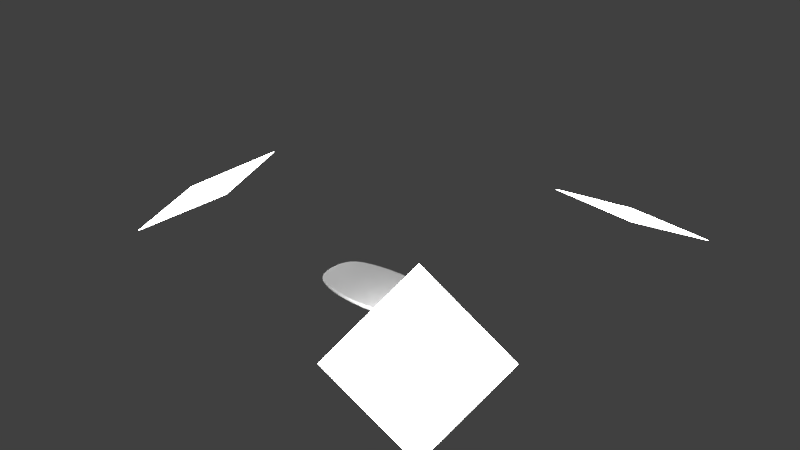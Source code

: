 # Source: UI_Base_Curvy.blend  (saved by Blender 2.77.0; exported with 4.5.12 LTS)
import bpy
from mathutils import Matrix  # noqa: F401  (used for matrix-valued properties, if any)

bpy.ops.wm.read_factory_settings(use_empty=True)
scene = bpy.context.scene
scene.name = 'Scene'

# ---- collections
col_collection_1 = bpy.data.collections.new('Collection 1'); scene.collection.children.link(col_collection_1)

# ---- materials (node trees are filled in below, after node groups)
mat_whiteplastic = bpy.data.materials.new('WhitePlastic')
mat_whiteplastic.alpha_threshold = 0.0
mat_whiteplastic.roughness = 0.5
mat_lamp = bpy.data.materials.new('Lamp')
mat_lamp.alpha_threshold = 0.0
mat_lamp.roughness = 0.5

# ---- material node trees
mat_whiteplastic.use_nodes = True; mat_whiteplastic.node_tree.nodes.clear()
_N = mat_whiteplastic.node_tree.nodes; _L = mat_whiteplastic.node_tree.links
n0 = _N.new('ShaderNodeOutputMaterial'); n0.name = 'Material Output'; n0.location = (300, 300)
n1 = _N.new('ShaderNodeBsdfDiffuse'); n1.name = 'Diffuse BSDF'; n1.location = (10, 300)
_L.new(n1.outputs[0], n0.inputs[0])
n0.is_active_output = True
mat_lamp.use_nodes = True; mat_lamp.node_tree.nodes.clear()
_N = mat_lamp.node_tree.nodes; _L = mat_lamp.node_tree.links
n0 = _N.new('ShaderNodeOutputMaterial'); n0.name = 'Material Output'; n0.location = (300, 300)
n1 = _N.new('ShaderNodeEmission'); n1.name = 'Emission'; n1.location = (10, 300)
n1.inputs[0].default_value = (0.8, 0.8, 0.8, 1.0)
n1.inputs[1].default_value = 20.0
_L.new(n1.outputs[0], n0.inputs[0])
n0.is_active_output = True

# ---- world
world_world = bpy.data.worlds.new('World'); scene.world = world_world
world_world.color = (0.05088, 0.05088, 0.05088)
world_world.use_sun_shadow = False
world_world.sun_shadow_jitter_overblur = 0.0
world_world.cycles.sampling_method = 'MANUAL'

# ---- meshes
me_sphere_001 = bpy.data.meshes.new('Sphere.001')
me_sphere_001.from_pydata([(-1.0, 0.0, -3.109e-08), (-0.9952, 0.0, -0.0187), (-0.9569, 0.0, -0.05539), (-0.9239, 0.0, -0.07302), (-0.8819, 0.0, -0.08995), (-0.8315, 0.0, -0.106), (-0.773, 0.0, -0.121), (-0.7071, 0.0, -0.1349), (-0.6344, 0.0, -0.1475), (-0.4714, 0.0, -0.1683), (-0.3827, 0.0, -0.1763), (-0.2903, 0.0, -0.1826), (-0.1951, 0.0, -0.1871), (-0.09802, 0.0, -0.1899), (-0.9952, 0.0863, -3.109e-08), (-0.9904, 0.08589, -0.0187), (-0.9761, 0.08467, -0.03723), (-0.9523, 0.08264, -0.05539), (-0.9194, 0.07983, -0.07302), (-0.8777, 0.07625, -0.08995), (-0.8275, 0.07194, -0.106), (-0.7693, 0.06693, -0.121), (-0.7037, 0.06128, -0.1349), (-0.6313, 0.05502, -0.1475), (-0.5529, 0.04822, -0.1587), (-0.4691, 0.04095, -0.1683), (-0.3808, 0.03326, -0.1763), (-0.2889, 0.02524, -0.1826), (-0.1942, 0.01697, -0.1871), (-0.09754, 0.00853, -0.1899), (-0.9808, 0.1678, -3.109e-08), (-0.9761, 0.1671, -0.0187), (-0.9619, 0.1648, -0.03723), (-0.9386, 0.161, -0.05539), (-0.9061, 0.1557, -0.07302), (-0.865, 0.149, -0.08995), (-0.8155, 0.1408, -0.106), (-0.7582, 0.1313, -0.121), (-0.6935, 0.1205, -0.1349), (-0.6222, 0.1084, -0.1475), (-0.5449, 0.09525, -0.1587), (-0.4623, 0.08105, -0.1683), (-0.3753, 0.06596, -0.1763), (-0.2847, 0.05014, -0.1826), (-0.1913, 0.03375, -0.1871), (-0.09613, 0.01697, -0.1899), (-0.9569, 0.2411, -3.109e-08), (-0.9523, 0.2401, -0.0187), (-0.9386, 0.237, -0.03723), (-0.9157, 0.232, -0.05539), (-0.8841, 0.2248, -0.07302), (-0.8439, 0.2156, -0.08995), (-0.7957, 0.2043, -0.106), (-0.7397, 0.191, -0.121), (-0.6767, 0.1759, -0.1349), (-0.6071, 0.1588, -0.1475), (-0.5316, 0.14, -0.1587), (-0.4511, 0.1195, -0.1683), (-0.3662, 0.09756, -0.1763), (-0.2778, 0.07434, -0.1826), (-0.1867, 0.05014, -0.1871), (-0.0938, 0.02524, -0.1899), (-0.9239, 0.3043, -3.109e-08), (-0.9194, 0.3031, -0.0187), (-0.9061, 0.2995, -0.03723), (-0.8841, 0.2937, -0.05539), (-0.8536, 0.2852, -0.07302), (-0.8148, 0.2744, -0.08995), (-0.7682, 0.2611, -0.106), (-0.7142, 0.2451, -0.121), (-0.6533, 0.2266, -0.1349), (-0.5861, 0.2054, -0.1475), (-0.5133, 0.1816, -0.1587), (-0.4355, 0.1557, -0.1683), (-0.3536, 0.1276, -0.1763), (-0.2682, 0.09754, -0.1826), (-0.1802, 0.06595, -0.1871), (-0.09056, 0.03326, -0.1899), (-0.8819, 0.3569, -3.109e-08), (-0.8777, 0.3557, -0.0187), (-0.865, 0.3519, -0.03723), (-0.8439, 0.3456, -0.05539), (-0.8148, 0.3366, -0.07302), (-0.7778, 0.3249, -0.08995), (-0.7333, 0.3101, -0.106), (-0.6817, 0.2924, -0.121), (-0.6236, 0.2716, -0.1349), (-0.5595, 0.2475, -0.1475), (-0.49, 0.22, -0.1587), (-0.4157, 0.1893, -0.1683), (-0.3375, 0.1556, -0.1763), (-0.256, 0.1194, -0.1826), (-0.1721, 0.08101, -0.1871), (-0.08644, 0.04094, -0.1899), (-0.8315, 0.3996, -3.109e-08), (-0.8275, 0.3983, -0.0187), (-0.8155, 0.3945, -0.03723), (-0.7957, 0.388, -0.05539), (-0.7682, 0.379, -0.07302), (-0.7333, 0.3668, -0.08995), (-0.6913, 0.3516, -0.106), (-0.6427, 0.333, -0.121), (-0.5879, 0.3105, -0.1349), (-0.5275, 0.2844, -0.1475), (-0.4619, 0.2544, -0.1587), (-0.392, 0.2201, -0.1683), (-0.3182, 0.1818, -0.1763), (-0.2414, 0.1398, -0.1826), (-0.1622, 0.09517, -0.1871), (-0.0815, 0.04821, -0.1899), (-0.773, 0.4338, -3.109e-08), (-0.7693, 0.4326, -0.0187), (-0.7582, 0.4288, -0.03723), (-0.7397, 0.4223, -0.05539), (-0.7142, 0.4135, -0.07302), (-0.6817, 0.4013, -0.08995), (-0.6427, 0.3861, -0.106), (-0.5975, 0.3668, -0.121), (-0.5466, 0.3441, -0.1349), (-0.4904, 0.3167, -0.1475), (-0.4295, 0.2842, -0.1587), (-0.3644, 0.2474, -0.1683), (-0.2958, 0.2055, -0.1763), (-0.2244, 0.1588, -0.1826), (-0.1508, 0.1083, -0.1871), (-0.07577, 0.055, -0.1899), (-0.7071, 0.4614, -3.109e-08), (-0.7037, 0.4602, -0.0187), (-0.6935, 0.4565, -0.03723), (-0.6767, 0.4501, -0.05539), (-0.6533, 0.4412, -0.07302), (-0.6236, 0.4294, -0.08995), (-0.5879, 0.414, -0.106), (-0.5466, 0.3954, -0.121), (-0.5, 0.372, -0.1349), (-0.4486, 0.344, -0.1475), (-0.3928, 0.3107, -0.1587), (-0.3333, 0.2713, -0.1683), (-0.2706, 0.2266, -0.1763), (-0.2053, 0.176, -0.1826), (-0.1379, 0.1203, -0.1871), (-0.06931, 0.06123, -0.1899), (-0.6344, 0.4841, -3.109e-08), (-0.6313, 0.4829, -0.0187), (-0.6222, 0.4791, -0.03723), (-0.6071, 0.4727, -0.05539), (-0.5861, 0.4637, -0.07302), (-0.5595, 0.4521, -0.08995), (-0.5275, 0.437, -0.106), (-0.4904, 0.4184, -0.121), (-0.4486, 0.3953, -0.1349), (-0.4025, 0.3671, -0.1475), (-0.3524, 0.3329, -0.1587), (-0.2991, 0.2925, -0.1683), (-0.2428, 0.2448, -0.1763), (-0.1842, 0.1912, -0.1826), (-0.1238, 0.1313, -0.1871), (-0.06218, 0.06686, -0.1899), (-0.5556, 0.5034, -3.109e-08), (-0.5529, 0.5021, -0.0187), (-0.5449, 0.4981, -0.03723), (-0.5316, 0.4915, -0.05539), (-0.5133, 0.4822, -0.07302), (-0.49, 0.4706, -0.08995), (-0.4619, 0.4557, -0.106), (-0.4295, 0.4368, -0.121), (-0.3928, 0.4143, -0.1349), (-0.3524, 0.3859, -0.1475), (-0.3087, 0.3516, -0.1587), (-0.2619, 0.31, -0.1683), (-0.2126, 0.261, -0.1763), (-0.1613, 0.2042, -0.1826), (-0.1084, 0.1408, -0.1871), (-0.05445, 0.07182, -0.1899), (-0.4714, 0.52, -3.109e-08), (-0.4691, 0.5186, -0.0187), (-0.4623, 0.5144, -0.03723), (-0.4511, 0.5074, -0.05539), (-0.4355, 0.4977, -0.07302), (-0.4157, 0.4855, -0.08995), (-0.392, 0.4706, -0.106), (-0.3644, 0.4521, -0.121), (-0.3333, 0.429, -0.1349), (-0.2991, 0.4014, -0.1475), (-0.2619, 0.3667, -0.1587), (-0.2222, 0.3247, -0.1683), (-0.1804, 0.2744, -0.1763), (-0.1368, 0.2154, -0.1826), (-0.09196, 0.149, -0.1871), (-0.0462, 0.07611, -0.1899), (-0.3827, 0.5344, -3.109e-08), (-0.3808, 0.5329, -0.0187), (-0.3753, 0.5282, -0.03723), (-0.3662, 0.5207, -0.05539), (-0.3536, 0.5105, -0.07302), (-0.3375, 0.4975, -0.08995), (-0.3182, 0.4824, -0.106), (-0.2958, 0.4639, -0.121), (-0.2706, 0.4412, -0.1349), (-0.2428, 0.413, -0.1475), (-0.2126, 0.3789, -0.1587), (-0.1804, 0.3366, -0.1683), (-0.1464, 0.2849, -0.1763), (-0.1111, 0.2248, -0.1826), (-0.07466, 0.1557, -0.1871), (-0.03751, 0.07973, -0.1899), (-0.2903, 0.5465, -3.109e-08), (-0.2889, 0.5447, -0.0187), (-0.2847, 0.5397, -0.03723), (-0.2778, 0.5316, -0.05539), (-0.2682, 0.5207, -0.07302), (-0.256, 0.5073, -0.08995), (-0.2414, 0.4912, -0.106), (-0.2244, 0.4727, -0.121), (-0.2053, 0.4502, -0.1349), (-0.1842, 0.4225, -0.1475), (-0.1613, 0.3879, -0.1587), (-0.1368, 0.3453, -0.1683), (-0.1111, 0.2936, -0.1763), (-0.08426, 0.2319, -0.1826), (-0.05663, 0.1608, -0.1871), (-0.02845, 0.08258, -0.1899), (-0.1951, 0.5556, -3.109e-08), (-0.1942, 0.5538, -0.0187), (-0.1913, 0.5483, -0.03723), (-0.1867, 0.5397, -0.05539), (-0.1802, 0.5282, -0.07302), (-0.1721, 0.5143, -0.08995), (-0.1622, 0.4979, -0.106), (-0.1508, 0.4788, -0.121), (-0.1379, 0.4562, -0.1349), (-0.1238, 0.4287, -0.1475), (-0.1084, 0.3945, -0.1587), (-0.09196, 0.3519, -0.1683), (-0.07466, 0.2995, -0.1763), (-0.05663, 0.2368, -0.1826), (-0.03806, 0.1646, -0.1871), (-0.01912, 0.08464, -0.1899), (-0.09802, 0.5614, -3.109e-08), (-0.09754, 0.5595, -0.0187), (-0.09613, 0.5538, -0.03723), (-0.0938, 0.5447, -0.05539), (-0.09056, 0.5329, -0.07302), (-0.08644, 0.5186, -0.08995), (-0.0815, 0.502, -0.106), (-0.07577, 0.4828, -0.121), (-0.06931, 0.46, -0.1349), (-0.06218, 0.4323, -0.1475), (-0.05445, 0.3979, -0.1587), (-0.0462, 0.3552, -0.1683), (-0.03751, 0.3029, -0.1763), (-0.02845, 0.24, -0.1826), (-0.01912, 0.167, -0.1871), (-0.009607, 0.08589, -0.1899), (6.968e-07, 0.5634, -3.109e-08), (7.415e-07, 0.5614, -0.0187), (6.819e-07, 0.5556, -0.03723), (7.638e-07, 0.5465, -0.05539), (5.999e-07, 0.5344, -0.07302), (7.117e-07, 0.52, -0.08995), (7.787e-07, 0.5034, -0.106), (7.787e-07, 0.4841, -0.121), (7.713e-07, 0.4614, -0.1349), (7.713e-07, 0.4338, -0.1475), (8.16e-07, 0.3996, -0.1587), (8.421e-07, 0.3569, -0.1683), (7.75e-07, 0.3043, -0.1763), (8.272e-07, 0.2411, -0.1826), (7.974e-07, 0.1678, -0.1871), (8.113e-07, 0.0863, -0.1899), (0.09802, 0.5614, -3.109e-08), (0.09755, 0.5595, -0.0187), (0.09613, 0.5538, -0.03723), (0.0938, 0.5447, -0.05539), (0.09056, 0.5329, -0.07302), (0.08644, 0.5186, -0.08995), (0.0815, 0.502, -0.106), (0.07577, 0.4828, -0.121), (0.06931, 0.46, -0.1349), (0.06218, 0.4323, -0.1475), (0.05446, 0.3979, -0.1587), (0.04621, 0.3552, -0.1683), (0.03751, 0.3029, -0.1763), (0.02845, 0.24, -0.1826), (0.01912, 0.167, -0.1871), (0.009608, 0.08589, -0.1899), (0.1951, 0.5556, -3.109e-08), (0.1942, 0.5538, -0.0187), (0.1913, 0.5483, -0.03723), (0.1867, 0.5397, -0.05539), (0.1802, 0.5282, -0.07302), (0.1721, 0.5143, -0.08995), (0.1622, 0.4979, -0.106), (0.1508, 0.4788, -0.121), (0.138, 0.4562, -0.1349), (0.1238, 0.4287, -0.1475), (0.1084, 0.3945, -0.1587), (0.09197, 0.3519, -0.1683), (0.07466, 0.2995, -0.1763), (0.05663, 0.2368, -0.1826), (0.03806, 0.1646, -0.1871), (0.01912, 0.08464, -0.1899), (0.2903, 0.5465, -3.109e-08), (0.2889, 0.5447, -0.0187), (0.2847, 0.5397, -0.03723), (0.2778, 0.5316, -0.05539), (0.2682, 0.5207, -0.07302), (0.256, 0.5073, -0.08995), (0.2414, 0.4912, -0.106), (0.2244, 0.4727, -0.121), (0.2053, 0.4502, -0.1349), (0.1842, 0.4225, -0.1475), (0.1613, 0.3879, -0.1587), (0.1368, 0.3453, -0.1683), (0.1111, 0.2936, -0.1763), (0.08427, 0.2319, -0.1826), (0.05663, 0.1608, -0.1871), (0.02845, 0.08258, -0.1899), (0.3827, 0.5344, -3.109e-08), (0.3808, 0.5329, -0.0187), (0.3753, 0.5282, -0.03723), (0.3662, 0.5207, -0.05539), (0.3536, 0.5105, -0.07302), (0.3375, 0.4975, -0.08995), (0.3182, 0.4824, -0.106), (0.2958, 0.4639, -0.121), (0.2706, 0.4412, -0.1349), (0.2428, 0.413, -0.1475), (0.2126, 0.3789, -0.1587), (0.1804, 0.3366, -0.1683), (0.1464, 0.2849, -0.1763), (0.1111, 0.2248, -0.1826), (0.07466, 0.1557, -0.1871), (0.03751, 0.07973, -0.1899), (0.4714, 0.52, -3.109e-08), (0.4691, 0.5186, -0.0187), (0.4623, 0.5144, -0.03723), (0.4511, 0.5074, -0.05539), (0.4355, 0.4977, -0.07302), (0.4157, 0.4855, -0.08995), (0.392, 0.4706, -0.106), (0.3644, 0.4521, -0.121), (0.3333, 0.429, -0.1349), (0.2991, 0.4014, -0.1475), (0.2619, 0.3667, -0.1587), (0.2222, 0.3247, -0.1683), (0.1804, 0.2744, -0.1763), (0.1368, 0.2154, -0.1826), (0.09197, 0.149, -0.1871), (0.04621, 0.07611, -0.1899), (0.5556, 0.5034, -3.109e-08), (0.5529, 0.5021, -0.0187), (0.5449, 0.4981, -0.03723), (0.5316, 0.4915, -0.05539), (0.5133, 0.4822, -0.07302), (0.49, 0.4706, -0.08995), (0.4619, 0.4557, -0.106), (0.4295, 0.4368, -0.121), (0.3928, 0.4143, -0.1349), (0.3525, 0.3859, -0.1475), (0.3087, 0.3516, -0.1587), (0.2619, 0.31, -0.1683), (0.2126, 0.261, -0.1763), (0.1613, 0.2042, -0.1826), (0.1084, 0.1408, -0.1871), (0.05446, 0.07182, -0.1899), (0.6344, 0.4841, -3.109e-08), (0.6313, 0.4829, -0.0187), (0.6222, 0.4791, -0.03723), (0.6071, 0.4727, -0.05539), (0.5861, 0.4637, -0.07302), (0.5595, 0.4521, -0.08995), (0.5275, 0.437, -0.106), (0.4904, 0.4184, -0.121), (0.4486, 0.3953, -0.1349), (0.4025, 0.3671, -0.1475), (0.3525, 0.3329, -0.1587), (0.2991, 0.2925, -0.1683), (0.2428, 0.2448, -0.1763), (0.1842, 0.1912, -0.1826), (0.1238, 0.1313, -0.1871), (0.06218, 0.06686, -0.1899), (0.7071, 0.4614, -3.109e-08), (0.7037, 0.4602, -0.0187), (0.6935, 0.4565, -0.03723), (0.6767, 0.4501, -0.05539), (0.6533, 0.4412, -0.07302), (0.6236, 0.4294, -0.08995), (0.5879, 0.414, -0.106), (0.5466, 0.3954, -0.121), (0.5, 0.372, -0.1349), (0.4486, 0.344, -0.1475), (0.3928, 0.3107, -0.1587), (0.3333, 0.2713, -0.1683), (0.2706, 0.2266, -0.1763), (0.2053, 0.176, -0.1826), (0.138, 0.1203, -0.1871), (0.06931, 0.06123, -0.1899), (0.773, 0.4338, -3.109e-08), (0.7693, 0.4326, -0.0187), (0.7582, 0.4288, -0.03723), (0.7397, 0.4223, -0.05539), (0.7142, 0.4135, -0.07302), (0.6817, 0.4013, -0.08995), (0.6427, 0.3861, -0.106), (0.5975, 0.3668, -0.121), (0.5466, 0.3441, -0.1349), (0.4904, 0.3167, -0.1475), (0.4295, 0.2842, -0.1587), (0.3644, 0.2474, -0.1683), (0.2958, 0.2055, -0.1763), (0.2244, 0.1588, -0.1826), (0.1508, 0.1083, -0.1871), (0.07577, 0.055, -0.1899), (0.8315, 0.3996, -3.109e-08), (0.8275, 0.3983, -0.0187), (0.8155, 0.3945, -0.03723), (0.7957, 0.388, -0.05539), (0.7682, 0.379, -0.07302), (0.7333, 0.3668, -0.08995), (0.6913, 0.3516, -0.106), (0.6427, 0.333, -0.121), (0.5879, 0.3105, -0.1349), (0.5275, 0.2844, -0.1475), (0.4619, 0.2544, -0.1587), (0.392, 0.2201, -0.1683), (0.3182, 0.1818, -0.1763), (0.2414, 0.1398, -0.1826), (0.1622, 0.09517, -0.1871), (0.0815, 0.04821, -0.1899), (0.8819, 0.3569, -3.109e-08), (0.8777, 0.3557, -0.0187), (0.865, 0.3519, -0.03723), (0.8439, 0.3456, -0.05539), (0.8148, 0.3366, -0.07302), (0.7778, 0.3249, -0.08995), (0.7333, 0.3101, -0.106), (0.6817, 0.2924, -0.121), (0.6236, 0.2716, -0.1349), (0.5595, 0.2475, -0.1475), (0.49, 0.22, -0.1587), (0.4157, 0.1893, -0.1683), (0.3375, 0.1556, -0.1763), (0.256, 0.1194, -0.1826), (0.1721, 0.08101, -0.1871), (0.08644, 0.04094, -0.1899), (0.9239, 0.3043, -3.109e-08), (0.9194, 0.3031, -0.0187), (0.9061, 0.2995, -0.03723), (0.8841, 0.2937, -0.05539), (0.8536, 0.2852, -0.07302), (0.8148, 0.2744, -0.08995), (0.7682, 0.2611, -0.106), (0.7142, 0.2451, -0.121), (0.6533, 0.2266, -0.1349), (0.5861, 0.2054, -0.1475), (0.5133, 0.1816, -0.1587), (0.4355, 0.1557, -0.1683), (0.3536, 0.1276, -0.1763), (0.2682, 0.09754, -0.1826), (0.1802, 0.06595, -0.1871), (0.09056, 0.03326, -0.1899), (0.9569, 0.2411, -3.109e-08), (0.9523, 0.2401, -0.0187), (0.9386, 0.237, -0.03723), (0.9157, 0.232, -0.05539), (0.8841, 0.2248, -0.07302), (0.8439, 0.2156, -0.08995), (0.7957, 0.2043, -0.106), (0.7397, 0.191, -0.121), (0.6767, 0.1759, -0.1349), (0.6071, 0.1588, -0.1475), (0.5316, 0.14, -0.1587), (0.4511, 0.1195, -0.1683), (0.3662, 0.09756, -0.1763), (0.2778, 0.07434, -0.1826), (0.1867, 0.05014, -0.1871), (0.0938, 0.02524, -0.1899), (0.9808, 0.1678, -3.109e-08), (0.9761, 0.1671, -0.0187), (0.9619, 0.1648, -0.03723), (0.9386, 0.161, -0.05539), (0.9061, 0.1557, -0.07302), (0.865, 0.149, -0.08995), (0.8155, 0.1408, -0.106), (0.7582, 0.1313, -0.121), (0.6935, 0.1205, -0.1349), (0.6222, 0.1084, -0.1475), (0.5449, 0.09525, -0.1587), (0.4623, 0.08105, -0.1683), (0.3753, 0.06596, -0.1763), (0.2847, 0.05014, -0.1826), (0.1913, 0.03375, -0.1871), (0.09613, 0.01697, -0.1899), (0.9952, 0.0863, -3.109e-08), (0.9904, 0.08589, -0.0187), (0.9761, 0.08467, -0.03723), (0.9523, 0.08264, -0.05539), (0.9194, 0.07983, -0.07302), (0.8777, 0.07625, -0.08995), (0.8275, 0.07194, -0.106), (0.7693, 0.06693, -0.121), (0.7037, 0.06128, -0.1349), (0.6313, 0.05502, -0.1475), (0.5529, 0.04822, -0.1587), (0.4691, 0.04095, -0.1683), (0.3808, 0.03326, -0.1763), (0.2889, 0.02524, -0.1826), (0.1942, 0.01697, -0.1871), (0.09755, 0.00853, -0.1899), (1.0, 1.693e-08, -3.109e-08), (0.9952, 6.324e-08, -0.0187), (0.9808, 2.154e-07, -0.03723), (0.9569, -6.245e-08, -0.05539), (0.9239, 1.625e-07, -0.07302), (0.8819, 6.324e-08, -0.08995), (0.8315, -3.599e-08, -0.106), (0.773, -2.937e-08, -0.121), (0.7071, 5.001e-08, -0.1349), (0.6344, 7.647e-08, -0.1475), (0.5556, 3.347e-08, -0.1587), (0.4714, 1.032e-08, -0.1683), (0.3827, 5.001e-08, -0.1763), (0.2903, 1.363e-08, -0.1826), (0.1951, 8.665e-09, -0.1871), (0.09802, -1.035e-08, -0.1899), (0.9952, -0.0863, -3.109e-08), (0.9904, -0.08589, -0.0187), (0.9761, -0.08467, -0.03723), (0.9523, -0.08264, -0.05539), (0.9194, -0.07983, -0.07302), (0.8777, -0.07625, -0.08995), (0.8275, -0.07194, -0.106), (0.7693, -0.06693, -0.121), (0.7037, -0.06128, -0.1349), (0.6313, -0.05502, -0.1475), (0.5529, -0.04822, -0.1587), (0.4691, -0.04095, -0.1683), (0.3808, -0.03326, -0.1763), (0.2889, -0.02524, -0.1826), (0.1942, -0.01697, -0.1871), (0.09755, -0.00853, -0.1899), (0.9808, -0.1678, -3.109e-08), (0.9761, -0.1671, -0.0187), (0.9619, -0.1648, -0.03723), (0.9386, -0.161, -0.05539), (0.9061, -0.1557, -0.07302), (0.865, -0.149, -0.08995), (0.8155, -0.1408, -0.106), (0.7582, -0.1313, -0.121), (0.6935, -0.1205, -0.1349), (0.6222, -0.1084, -0.1475), (0.5449, -0.09525, -0.1587), (0.4623, -0.08105, -0.1683), (0.3753, -0.06596, -0.1763), (0.2847, -0.05014, -0.1826), (0.1913, -0.03375, -0.1871), (0.09613, -0.01697, -0.1899), (0.9569, -0.2411, -3.109e-08), (0.9523, -0.2401, -0.0187), (0.9386, -0.237, -0.03723), (0.9157, -0.232, -0.05539), (0.8841, -0.2248, -0.07302), (0.8439, -0.2156, -0.08995), (0.7957, -0.2043, -0.106), (0.7397, -0.191, -0.121), (0.6767, -0.1759, -0.1349), (0.6071, -0.1588, -0.1475), (0.5316, -0.14, -0.1587), (0.4511, -0.1195, -0.1683), (0.3662, -0.09756, -0.1763), (0.2778, -0.07434, -0.1826), (0.1867, -0.05014, -0.1871), (0.0938, -0.02524, -0.1899), (0.9239, -0.3043, -3.109e-08), (0.9194, -0.3031, -0.0187), (0.9061, -0.2995, -0.03723), (0.8841, -0.2937, -0.05539), (0.8536, -0.2852, -0.07302), (0.8148, -0.2744, -0.08995), (0.7682, -0.2611, -0.106), (0.7142, -0.2451, -0.121), (0.6533, -0.2266, -0.1349), (0.5861, -0.2054, -0.1475), (0.5133, -0.1816, -0.1587), (0.4355, -0.1557, -0.1683), (0.3536, -0.1276, -0.1763), (0.2682, -0.09754, -0.1826), (0.1802, -0.06595, -0.1871), (0.09056, -0.03326, -0.1899), (0.8819, -0.3569, -3.109e-08), (0.8777, -0.3557, -0.0187), (0.865, -0.3519, -0.03723), (0.8439, -0.3456, -0.05539), (0.8148, -0.3365, -0.07302), (0.7778, -0.3249, -0.08995), (0.7333, -0.3101, -0.106), (0.6817, -0.2924, -0.121), (0.6236, -0.2716, -0.1349), (0.5595, -0.2475, -0.1475), (0.49, -0.22, -0.1587), (0.4157, -0.1893, -0.1683), (0.3375, -0.1556, -0.1763), (0.256, -0.1194, -0.1826), (0.1721, -0.08101, -0.1871), (0.08644, -0.04094, -0.1899), (0.8315, -0.3996, -3.109e-08), (0.8275, -0.3983, -0.0187), (0.8155, -0.3945, -0.03723), (0.7957, -0.388, -0.05539), (0.7682, -0.379, -0.07302), (0.7333, -0.3668, -0.08995), (0.6913, -0.3516, -0.106), (0.6427, -0.333, -0.121), (0.5879, -0.3105, -0.1349), (0.5275, -0.2844, -0.1475), (0.4619, -0.2544, -0.1587), (0.392, -0.2201, -0.1683), (0.3182, -0.1818, -0.1763), (0.2414, -0.1398, -0.1826), (0.1622, -0.09517, -0.1871), (0.0815, -0.04821, -0.1899), (0.773, -0.4338, -3.109e-08), (0.7693, -0.4326, -0.0187), (0.7582, -0.4288, -0.03723), (0.7397, -0.4223, -0.05539), (0.7142, -0.4135, -0.07302), (0.6817, -0.4013, -0.08995), (0.6427, -0.3861, -0.106), (0.5975, -0.3668, -0.121), (0.5466, -0.3441, -0.1349), (0.4904, -0.3167, -0.1475), (0.4295, -0.2842, -0.1587), (0.3644, -0.2474, -0.1683), (0.2958, -0.2055, -0.1763), (0.2244, -0.1588, -0.1826), (0.1508, -0.1083, -0.1871), (0.07577, -0.055, -0.1899), (0.7071, -0.4614, -3.109e-08), (0.7037, -0.4602, -0.0187), (0.6935, -0.4565, -0.03723), (0.6767, -0.4501, -0.05539), (0.6533, -0.4412, -0.07302), (0.6236, -0.4294, -0.08995), (0.5879, -0.414, -0.106), (0.5466, -0.3954, -0.121), (0.5, -0.372, -0.1349), (0.4486, -0.344, -0.1475), (0.3928, -0.3107, -0.1587), (0.3333, -0.2713, -0.1683), (0.2706, -0.2266, -0.1763), (0.2053, -0.176, -0.1826), (0.138, -0.1203, -0.1871), (0.06931, -0.06123, -0.1899), (0.6344, -0.4841, -3.109e-08), (0.6313, -0.4829, -0.0187), (0.6222, -0.4791, -0.03723), (0.6071, -0.4727, -0.05539), (0.5861, -0.4637, -0.07302), (0.5595, -0.4521, -0.08995), (0.5275, -0.437, -0.106), (0.4904, -0.4184, -0.121), (0.4486, -0.3953, -0.1349), (0.4025, -0.3671, -0.1475), (0.3525, -0.3329, -0.1587), (0.2991, -0.2925, -0.1683), (0.2428, -0.2448, -0.1763), (0.1842, -0.1912, -0.1826), (0.1238, -0.1313, -0.1871), (0.06218, -0.06686, -0.1899), (0.5556, -0.5034, -3.109e-08), (0.5529, -0.5021, -0.0187), (0.5449, -0.4981, -0.03723), (0.5316, -0.4915, -0.05539), (0.5133, -0.4822, -0.07302), (0.49, -0.4706, -0.08995), (0.4619, -0.4557, -0.106), (0.4295, -0.4368, -0.121), (0.3928, -0.4143, -0.1349), (0.3525, -0.3859, -0.1475), (0.3087, -0.3516, -0.1587), (0.2619, -0.31, -0.1683), (0.2126, -0.261, -0.1763), (0.1613, -0.2042, -0.1826), (0.1084, -0.1408, -0.1871), (0.05446, -0.07182, -0.1899), (0.4714, -0.52, -3.109e-08), (0.4691, -0.5186, -0.0187), (0.4623, -0.5144, -0.03723), (0.4511, -0.5074, -0.05539), (0.4355, -0.4977, -0.07302), (0.4157, -0.4855, -0.08995), (0.392, -0.4706, -0.106), (0.3644, -0.4521, -0.121), (0.3333, -0.429, -0.1349), (0.2991, -0.4014, -0.1475), (0.2619, -0.3667, -0.1587), (0.2222, -0.3247, -0.1683), (0.1804, -0.2744, -0.1763), (0.1368, -0.2154, -0.1826), (0.09197, -0.149, -0.1871), (0.04621, -0.07611, -0.1899), (0.3827, -0.5344, -3.109e-08), (0.3808, -0.5329, -0.0187), (0.3753, -0.5282, -0.03723), (0.3662, -0.5207, -0.05539), (0.3536, -0.5105, -0.07302), (0.3375, -0.4975, -0.08995), (0.3182, -0.4824, -0.106), (0.2958, -0.4639, -0.121), (0.2706, -0.4412, -0.1349), (0.2428, -0.413, -0.1475), (0.2126, -0.3789, -0.1587), (0.1804, -0.3366, -0.1683), (0.1464, -0.2849, -0.1763), (0.1111, -0.2248, -0.1826), (0.07466, -0.1557, -0.1871), (0.03751, -0.07973, -0.1899), (0.2903, -0.5465, -3.109e-08), (0.2889, -0.5447, -0.0187), (0.2847, -0.5397, -0.03723), (0.2778, -0.5316, -0.05539), (0.2682, -0.5207, -0.07302), (0.256, -0.5073, -0.08995), (0.2414, -0.4912, -0.106), (0.2244, -0.4727, -0.121), (0.2053, -0.4502, -0.1349), (0.1842, -0.4225, -0.1475), (0.1613, -0.3879, -0.1587), (0.1368, -0.3453, -0.1683), (0.1111, -0.2936, -0.1763), (0.08427, -0.2319, -0.1826), (0.05663, -0.1608, -0.1871), (0.02845, -0.08258, -0.1899), (0.1951, -0.5556, -3.109e-08), (0.1942, -0.5538, -0.0187), (0.1913, -0.5483, -0.03723), (0.1867, -0.5397, -0.05539), (0.1802, -0.5282, -0.07302), (0.1721, -0.5143, -0.08995), (0.1622, -0.4979, -0.106), (0.1508, -0.4788, -0.121), (0.138, -0.4562, -0.1349), (0.1238, -0.4287, -0.1475), (0.1084, -0.3945, -0.1587), (0.09197, -0.3519, -0.1683), (0.07466, -0.2995, -0.1763), (0.05663, -0.2368, -0.1826), (0.03806, -0.1646, -0.1871), (0.01912, -0.08464, -0.1899), (0.09802, -0.5614, -3.109e-08), (0.09755, -0.5595, -0.0187), (0.09613, -0.5538, -0.03723), (0.0938, -0.5447, -0.05539), (0.09056, -0.5329, -0.07302), (0.08644, -0.5186, -0.08995), (0.0815, -0.502, -0.106), (0.07577, -0.4828, -0.121), (0.06931, -0.46, -0.1349), (0.06218, -0.4323, -0.1475), (0.05446, -0.3979, -0.1587), (0.04621, -0.3552, -0.1683), (0.03751, -0.3029, -0.1763), (0.02845, -0.24, -0.1826), (0.01912, -0.167, -0.1871), (0.009608, -0.08589, -0.1899), (6.893e-07, -0.5634, -3.109e-08), (6.446e-07, -0.5614, -0.0187), (9.352e-07, -0.5556, -0.03723), (6.744e-07, -0.5465, -0.05539), (8.532e-07, -0.5344, -0.07302), (7.787e-07, -0.52, -0.08995), (6.893e-07, -0.5034, -0.106), (6.819e-07, -0.4841, -0.121), (8.458e-07, -0.4614, -0.1349), (8.048e-07, -0.4338, -0.1475), (8.234e-07, -0.3996, -0.1587), (8.123e-07, -0.3569, -0.1683), (8.57e-07, -0.3043, -0.1763), (7.75e-07, -0.2411, -0.1826), (7.992e-07, -0.1678, -0.1871), (8.141e-07, -0.0863, -0.1899), (-0.09802, -0.5614, -3.109e-08), (-0.09754, -0.5595, -0.0187), (-0.09613, -0.5538, -0.03723), (-0.0938, -0.5447, -0.05539), (-0.09056, -0.5329, -0.07302), (-0.08644, -0.5186, -0.08995), (-0.0815, -0.502, -0.106), (-0.07577, -0.4828, -0.121), (-0.06931, -0.46, -0.1349), (-0.06218, -0.4323, -0.1475), (-0.05445, -0.3979, -0.1587), (-0.0462, -0.3552, -0.1683), (-0.03751, -0.3029, -0.1763), (-0.02845, -0.24, -0.1826), (-0.01912, -0.167, -0.1871), (-0.009607, -0.08589, -0.1899), (-0.1951, -0.5556, -3.109e-08), (-0.1942, -0.5538, -0.0187), (-0.1913, -0.5483, -0.03723), (-0.1867, -0.5397, -0.05539), (-0.1802, -0.5282, -0.07302), (-0.1721, -0.5143, -0.08995), (-0.1622, -0.4979, -0.106), (-0.1508, -0.4788, -0.121), (-0.1379, -0.4562, -0.1349), (-0.1238, -0.4287, -0.1475), (-0.1084, -0.3945, -0.1587), (-0.09196, -0.3519, -0.1683), (-0.07466, -0.2995, -0.1763), (-0.05663, -0.2368, -0.1826), (-0.03806, -0.1646, -0.1871), (-0.01912, -0.08464, -0.1899), (-0.2903, -0.5465, -3.109e-08), (-0.2889, -0.5447, -0.0187), (-0.2847, -0.5397, -0.03723), (-0.2778, -0.5316, -0.05539), (-0.2682, -0.5207, -0.07302), (-0.256, -0.5073, -0.08995), (-0.2414, -0.4912, -0.106), (-0.2244, -0.4727, -0.121), (-0.2053, -0.4502, -0.1349), (-0.1842, -0.4225, -0.1475), (-0.1613, -0.3879, -0.1587), (-0.1368, -0.3453, -0.1683), (-0.1111, -0.2936, -0.1763), (-0.08426, -0.2319, -0.1826), (-0.05663, -0.1608, -0.1871), (-0.02845, -0.08258, -0.1899), (-0.3827, -0.5344, -3.109e-08), (-0.3808, -0.5329, -0.0187), (-0.3753, -0.5282, -0.03723), (-0.3662, -0.5207, -0.05539), (-0.3536, -0.5105, -0.07302), (-0.3375, -0.4975, -0.08995), (-0.3182, -0.4824, -0.106), (-0.2958, -0.4639, -0.121), (-0.2706, -0.4412, -0.1349), (-0.2428, -0.413, -0.1475), (-0.2126, -0.3789, -0.1587), (-0.1804, -0.3366, -0.1683), (-0.1464, -0.2849, -0.1763), (-0.1111, -0.2248, -0.1826), (-0.07466, -0.1557, -0.1871), (-0.03751, -0.07973, -0.1899), (-0.4714, -0.52, -3.109e-08), (-0.4691, -0.5186, -0.0187), (-0.4623, -0.5144, -0.03723), (-0.4511, -0.5074, -0.05539), (-0.4355, -0.4977, -0.07302), (-0.4157, -0.4855, -0.08995), (-0.392, -0.4706, -0.106), (-0.3644, -0.4521, -0.121), (-0.3333, -0.429, -0.1349), (-0.2991, -0.4014, -0.1475), (-0.2619, -0.3667, -0.1587), (-0.2222, -0.3247, -0.1683), (-0.1804, -0.2744, -0.1763), (-0.1368, -0.2154, -0.1826), (-0.09196, -0.149, -0.1871), (-0.0462, -0.07611, -0.1899), (-0.5556, -0.5034, -3.109e-08), (-0.5529, -0.5021, -0.0187), (-0.5449, -0.4981, -0.03723), (-0.5316, -0.4915, -0.05539), (-0.5133, -0.4822, -0.07302), (-0.49, -0.4706, -0.08995), (-0.4619, -0.4557, -0.106), (-0.4295, -0.4368, -0.121), (-0.3928, -0.4143, -0.1349), (-0.3524, -0.3859, -0.1475), (-0.3087, -0.3516, -0.1587), (-0.2619, -0.31, -0.1683), (-0.2126, -0.261, -0.1763), (-0.1613, -0.2042, -0.1826), (-0.1084, -0.1408, -0.1871), (-0.05445, -0.07182, -0.1899), (-0.6344, -0.4841, -3.109e-08), (-0.6313, -0.4829, -0.0187), (-0.6222, -0.4791, -0.03723), (-0.6071, -0.4727, -0.05539), (-0.5861, -0.4637, -0.07302), (-0.5595, -0.4521, -0.08995), (-0.5275, -0.437, -0.106), (-0.4904, -0.4184, -0.121), (-0.4486, -0.3953, -0.1349), (-0.4025, -0.3671, -0.1475), (-0.3524, -0.3329, -0.1587), (-0.2991, -0.2925, -0.1683), (-0.2428, -0.2448, -0.1763), (-0.1842, -0.1912, -0.1826), (-0.1238, -0.1313, -0.1871), (-0.06218, -0.06686, -0.1899), (-0.7071, -0.4614, -3.109e-08), (-0.7037, -0.4602, -0.0187), (-0.6935, -0.4565, -0.03723), (-0.6767, -0.4501, -0.05539), (-0.6533, -0.4412, -0.07302), (-0.6236, -0.4294, -0.08995), (-0.5879, -0.414, -0.106), (-0.5466, -0.3954, -0.121), (-0.5, -0.372, -0.1349), (-0.4486, -0.344, -0.1475), (-0.3928, -0.3107, -0.1587), (-0.3333, -0.2713, -0.1683), (-0.2706, -0.2266, -0.1763), (-0.2053, -0.176, -0.1826), (-0.1379, -0.1203, -0.1871), (-0.06931, -0.06123, -0.1899), (-0.773, -0.4338, -3.109e-08), (-0.7693, -0.4326, -0.0187), (-0.7582, -0.4288, -0.03723), (-0.7397, -0.4223, -0.05539), (-0.7142, -0.4135, -0.07302), (-0.6817, -0.4013, -0.08995), (-0.6427, -0.3861, -0.106), (-0.5975, -0.3668, -0.121), (-0.5466, -0.3441, -0.1349), (-0.4904, -0.3167, -0.1475), (-0.4295, -0.2842, -0.1587), (-0.3644, -0.2474, -0.1683), (-0.2958, -0.2055, -0.1763), (-0.2244, -0.1588, -0.1826), (-0.1508, -0.1083, -0.1871), (-0.07577, -0.055, -0.1899), (-0.8315, -0.3996, -3.109e-08), (-0.8275, -0.3983, -0.0187), (-0.8155, -0.3945, -0.03723), (-0.7957, -0.388, -0.05539), (-0.7682, -0.379, -0.07302), (-0.7333, -0.3668, -0.08995), (-0.6913, -0.3516, -0.106), (-0.6427, -0.333, -0.121), (-0.5879, -0.3105, -0.1349), (-0.5275, -0.2844, -0.1475), (-0.4619, -0.2544, -0.1587), (-0.392, -0.2201, -0.1683), (-0.3182, -0.1818, -0.1763), (-0.2414, -0.1398, -0.1826), (-0.1622, -0.09517, -0.1871), (-0.0815, -0.04821, -0.1899), (-0.8819, -0.3569, -3.109e-08), (-0.8777, -0.3557, -0.0187), (-0.865, -0.3519, -0.03723), (-0.8439, -0.3456, -0.05539), (-0.8148, -0.3366, -0.07302), (-0.7778, -0.3249, -0.08995), (-0.7333, -0.3101, -0.106), (-0.6817, -0.2924, -0.121), (-0.6236, -0.2716, -0.1349), (-0.5595, -0.2475, -0.1475), (-0.49, -0.22, -0.1587), (-0.4157, -0.1893, -0.1683), (-0.3375, -0.1556, -0.1763), (-0.256, -0.1194, -0.1826), (-0.1721, -0.08101, -0.1871), (-0.08644, -0.04094, -0.1899), (8.027e-07, 0.0, -0.1908), (-0.9239, -0.3043, -3.109e-08), (-0.9194, -0.3031, -0.0187), (-0.9061, -0.2995, -0.03723), (-0.8841, -0.2937, -0.05539), (-0.8536, -0.2852, -0.07302), (-0.8148, -0.2744, -0.08995), (-0.7682, -0.2611, -0.106), (-0.7142, -0.2451, -0.121), (-0.6533, -0.2266, -0.1349), (-0.5861, -0.2054, -0.1475), (-0.5133, -0.1816, -0.1587), (-0.4355, -0.1557, -0.1683), (-0.3536, -0.1276, -0.1763), (-0.2682, -0.09754, -0.1826), (-0.1802, -0.06595, -0.1871), (-0.09056, -0.03326, -0.1899), (-0.9569, -0.2411, -3.109e-08), (-0.9523, -0.2401, -0.0187), (-0.9386, -0.237, -0.03723), (-0.9157, -0.232, -0.05539), (-0.8841, -0.2248, -0.07302), (-0.8439, -0.2156, -0.08995), (-0.7957, -0.2043, -0.106), (-0.7397, -0.191, -0.121), (-0.6767, -0.1759, -0.1349), (-0.6071, -0.1588, -0.1475), (-0.5316, -0.14, -0.1587), (-0.4511, -0.1195, -0.1683), (-0.3662, -0.09756, -0.1763), (-0.2778, -0.07434, -0.1826), (-0.1867, -0.05014, -0.1871), (-0.0938, -0.02524, -0.1899), (-0.9808, -0.1678, -3.109e-08), (-0.9761, -0.1671, -0.0187), (-0.9619, -0.1648, -0.03723), (-0.9386, -0.161, -0.05539), (-0.9061, -0.1557, -0.07302), (-0.865, -0.149, -0.08995), (-0.8155, -0.1408, -0.106), (-0.7582, -0.1313, -0.121), (-0.6935, -0.1205, -0.1349), (-0.6222, -0.1084, -0.1475), (-0.5449, -0.09525, -0.1587), (-0.4623, -0.08105, -0.1683), (-0.3753, -0.06596, -0.1763), (-0.2847, -0.05014, -0.1826), (-0.1913, -0.03375, -0.1871), (-0.09613, -0.01697, -0.1899), (-0.9952, -0.0863, -3.109e-08), (-0.9904, -0.08589, -0.0187), (-0.9761, -0.08467, -0.03723), (-0.9523, -0.08264, -0.05539), (-0.9194, -0.07983, -0.07302), (-0.8777, -0.07625, -0.08995), (-0.8275, -0.07194, -0.106), (-0.7693, -0.06693, -0.121), (-0.7037, -0.06128, -0.1349), (-0.6313, -0.05502, -0.1475), (-0.5529, -0.04822, -0.1587), (-0.4691, -0.04095, -0.1683), (-0.3808, -0.03326, -0.1763), (-0.2889, -0.02524, -0.1826), (-0.1942, -0.01697, -0.1871), (-0.09754, -0.00853, -0.1899), (-0.9808, -2.146e-07, -0.03723), (-0.5556, 4.009e-08, -0.1587), (-0.8742, -0.3407, -3.109e-08), (-0.9078, -0.27, -3.109e-08), (-0.9321, -0.1879, -3.109e-08), (-0.9467, -0.09662, -3.109e-08), (-0.9516, 4.65e-09, -3.109e-08), (-0.9467, 0.09662, -3.109e-08), (-0.9321, 0.1879, -3.109e-08), (-0.9078, 0.27, -3.109e-08), (-0.8742, 0.3407, -3.109e-08), (-0.8147, -0.3699, -3.109e-08), (-0.8476, -0.2931, -3.109e-08), (-0.8713, -0.204, -3.109e-08), (-0.8856, -0.1049, -3.109e-08), (-0.8904, -1.637e-08, -3.109e-08), (-0.8856, 0.1049, -3.109e-08), (-0.8713, 0.204, -3.109e-08), (-0.8476, 0.2931, -3.109e-08), (-0.8147, 0.3699, -3.109e-08), (-0.7466, -0.3934, -3.109e-08), (-0.7776, -0.3117, -3.109e-08), (-0.8001, -0.217, -3.109e-08), (-0.8136, -0.1116, -3.109e-08), (-0.8181, -6.603e-08, -3.109e-08), (-0.8136, 0.1116, -3.109e-08), (-0.8001, 0.217, -3.109e-08), (-0.7776, 0.3117, -3.109e-08), (-0.7466, 0.3934, -3.109e-08), (-0.6706, -0.4128, -3.109e-08), (-0.6991, -0.3271, -3.109e-08), (-0.7197, -0.2276, -3.109e-08), (-0.7322, -0.1171, -3.109e-08), (-0.7363, -7.905e-08, -3.109e-08), (-0.7322, 0.1171, -3.109e-08), (-0.7197, 0.2276, -3.109e-08), (-0.6991, 0.3271, -3.109e-08), (-0.6706, 0.4128, -3.109e-08), (-0.5878, -0.4292, -3.109e-08), (-0.6133, -0.3401, -3.109e-08), (-0.6316, -0.2367, -3.109e-08), (-0.6427, -0.1217, -3.109e-08), (-0.6464, -3.697e-09, -3.109e-08), (-0.6427, 0.1217, -3.109e-08), (-0.6316, 0.2367, -3.109e-08), (-0.6133, 0.3401, -3.109e-08), (-0.5878, 0.4292, -3.109e-08), (-0.4992, -0.4434, -3.109e-08), (-0.5211, -0.3513, -3.109e-08), (-0.5369, -0.2445, -3.109e-08), (-0.5464, -0.1257, -3.109e-08), (-0.5496, -4.378e-08, -3.109e-08), (-0.5464, 0.1257, -3.109e-08), (-0.5369, 0.2445, -3.109e-08), (-0.5211, 0.3513, -3.109e-08), (-0.4992, 0.4434, -3.109e-08), (-0.4055, -0.4557, -3.109e-08), (-0.4235, -0.3611, -3.109e-08), (-0.4365, -0.2513, -3.109e-08), (-0.4444, -0.1292, -3.109e-08), (-0.447, -3.579e-08, -3.109e-08), (-0.4444, 0.1292, -3.109e-08), (-0.4365, 0.2513, -3.109e-08), (-0.4235, 0.3611, -3.109e-08), (-0.4055, 0.4557, -3.109e-08), (-0.3078, -0.4659, -3.109e-08), (-0.3216, -0.3692, -3.109e-08), (-0.3316, -0.257, -3.109e-08), (-0.3376, -0.1321, -3.109e-08), (-0.3396, -1.918e-08, -3.109e-08), (-0.3376, 0.1321, -3.109e-08), (-0.3316, 0.257, -3.109e-08), (-0.3216, 0.3692, -3.109e-08), (-0.3078, 0.4659, -3.109e-08), (-0.207, -0.4738, -3.109e-08), (-0.2163, -0.3754, -3.109e-08), (-0.2231, -0.2613, -3.109e-08), (-0.2271, -0.1343, -3.109e-08), (-0.2285, -7.913e-09, -3.109e-08), (-0.2271, 0.1343, -3.109e-08), (-0.2231, 0.2613, -3.109e-08), (-0.2163, 0.3754, -3.109e-08), (-0.207, 0.4738, -3.109e-08), (-0.104, -0.4787, -3.109e-08), (-0.1087, -0.3793, -3.109e-08), (-0.1122, -0.264, -3.109e-08), (-0.1142, -0.1357, -3.109e-08), (-0.1149, -3.85e-08, -3.109e-08), (-0.1142, 0.1357, -3.109e-08), (-0.1122, 0.264, -3.109e-08), (-0.1087, 0.3793, -3.109e-08), (-0.104, 0.4787, -3.109e-08), (7.711e-07, -0.4804, -3.109e-08), (7.674e-07, -0.3806, -3.109e-08), (8.121e-07, -0.2649, -3.109e-08), (9.164e-07, -0.1362, -3.109e-08), (4.843e-07, 2.235e-08, -3.109e-08), (5.364e-07, 0.1362, -3.109e-08), (6.184e-07, 0.2649, -3.109e-08), (6.407e-07, 0.3806, -3.109e-08), (6.706e-07, 0.4804, -3.109e-08), (0.104, -0.4787, -3.109e-08), (0.1087, -0.3793, -3.109e-08), (0.1122, -0.264, -3.109e-08), (0.1142, -0.1357, -3.109e-08), (0.1149, -3.111e-08, -3.109e-08), (0.1142, 0.1357, -3.109e-08), (0.1122, 0.264, -3.109e-08), (0.1087, 0.3793, -3.109e-08), (0.104, 0.4787, -3.109e-08), (0.207, -0.4738, -3.109e-08), (0.2163, -0.3754, -3.109e-08), (0.2231, -0.2613, -3.109e-08), (0.2271, -0.1343, -3.109e-08), (0.2285, -5.286e-08, -3.109e-08), (0.2271, 0.1343, -3.109e-08), (0.2231, 0.2613, -3.109e-08), (0.2163, 0.3754, -3.109e-08), (0.207, 0.4738, -3.109e-08), (0.3078, -0.4659, -3.109e-08), (0.3216, -0.3692, -3.109e-08), (0.3316, -0.257, -3.109e-08), (0.3376, -0.1321, -3.109e-08), (0.3396, -4.2e-08, -3.109e-08), (0.3376, 0.1321, -3.109e-08), (0.3316, 0.257, -3.109e-08), (0.3216, 0.3692, -3.109e-08), (0.3078, 0.4659, -3.109e-08), (0.4055, -0.4557, -3.109e-08), (0.4235, -0.3611, -3.109e-08), (0.4365, -0.2513, -3.109e-08), (0.4444, -0.1292, -3.109e-08), (0.447, -2.598e-08, -3.109e-08), (0.4444, 0.1292, -3.109e-08), (0.4365, 0.2513, -3.109e-08), (0.4235, 0.3611, -3.109e-08), (0.4055, 0.4557, -3.109e-08), (0.4992, -0.4434, -3.109e-08), (0.5211, -0.3513, -3.109e-08), (0.5369, -0.2445, -3.109e-08), (0.5464, -0.1257, -3.109e-08), (0.5496, -6.07e-09, -3.109e-08), (0.5464, 0.1257, -3.109e-08), (0.5369, 0.2445, -3.109e-08), (0.5211, 0.3513, -3.109e-08), (0.4992, 0.4434, -3.109e-08), (0.5878, -0.4292, -3.109e-08), (0.6133, -0.3401, -3.109e-08), (0.6316, -0.2367, -3.109e-08), (0.6427, -0.1217, -3.109e-08), (0.6464, 1.525e-08, -3.109e-08), (0.6427, 0.1217, -3.109e-08), (0.6316, 0.2367, -3.109e-08), (0.6133, 0.3401, -3.109e-08), (0.5878, 0.4292, -3.109e-08), (0.6706, -0.4128, -3.109e-08), (0.6991, -0.3271, -3.109e-08), (0.7197, -0.2276, -3.109e-08), (0.7322, -0.1171, -3.109e-08), (0.7363, 1.38e-08, -3.109e-08), (0.7322, 0.1171, -3.109e-08), (0.7197, 0.2276, -3.109e-08), (0.6991, 0.3271, -3.109e-08), (0.6706, 0.4128, -3.109e-08), (0.7466, -0.3934, -3.109e-08), (0.7776, -0.3117, -3.109e-08), (0.8001, -0.217, -3.109e-08), (0.8136, -0.1116, -3.109e-08), (0.8181, 3.726e-08, -3.109e-08), (0.8136, 0.1116, -3.109e-08), (0.8001, 0.217, -3.109e-08), (0.7776, 0.3117, -3.109e-08), (0.7466, 0.3934, -3.109e-08), (0.8147, -0.3699, -3.109e-08), (0.8476, -0.2931, -3.109e-08), (0.8713, -0.204, -3.109e-08), (0.8857, -0.1049, -3.109e-08), (0.8904, -2.656e-08, -3.109e-08), (0.8856, 0.1049, -3.109e-08), (0.8713, 0.204, -3.109e-08), (0.8476, 0.2931, -3.109e-08), (0.8147, 0.3699, -3.109e-08), (0.8742, -0.3407, -3.109e-08), (0.9078, -0.27, -3.109e-08), (0.9321, -0.1879, -3.109e-08), (0.9467, -0.09662, -3.109e-08), (0.9517, -1.579e-08, -3.109e-08), (0.9467, 0.09662, -3.109e-08), (0.9321, 0.1879, -3.109e-08), (0.9078, 0.27, -3.109e-08), (0.8742, 0.3407, -3.109e-08), (-0.9995, 0.0, -0.001753), (-0.9947, 0.08626, -0.001753), (-0.9803, 0.1678, -0.001753), (-0.9565, 0.241, -0.001753), (-0.9235, 0.3042, -0.001753), (-0.8815, 0.3568, -0.001753), (-0.8311, 0.3995, -0.001753), (-0.7727, 0.4337, -0.001753), (-0.7068, 0.4613, -0.001753), (-0.6341, 0.484, -0.001753), (-0.5553, 0.5032, -0.001753), (-0.4712, 0.5199, -0.001753), (-0.3825, 0.5343, -0.001753), (-0.2902, 0.5463, -0.001753), (-0.195, 0.5555, -0.001753), (-0.09797, 0.5612, -0.001753), (7.01e-07, 0.5632, -0.001753), (0.09797, 0.5612, -0.001753), (0.195, 0.5555, -0.001753), (0.2902, 0.5463, -0.001753), (0.3825, 0.5343, -0.001753), (0.4712, 0.5199, -0.001753), (0.5553, 0.5032, -0.001753), (0.6341, 0.484, -0.001753), (0.7068, 0.4613, -0.001753), (0.7727, 0.4337, -0.001753), (0.8311, 0.3995, -0.001753), (0.8815, 0.3568, -0.001753), (0.9235, 0.3042, -0.001753), (0.9565, 0.241, -0.001753), (0.9803, 0.1678, -0.001753), (0.9947, 0.08626, -0.001753), (0.9995, 2.128e-08, -0.001753), (0.9947, -0.08626, -0.001753), (0.9803, -0.1678, -0.001753), (0.9565, -0.241, -0.001753), (0.9235, -0.3042, -0.001753), (0.8815, -0.3568, -0.001753), (0.8311, -0.3995, -0.001753), (0.7727, -0.4337, -0.001753), (0.7068, -0.4613, -0.001753), (0.6341, -0.484, -0.001753), (0.5553, -0.5032, -0.001753), (0.4712, -0.5199, -0.001753), (0.3825, -0.5343, -0.001753), (0.2902, -0.5463, -0.001753), (0.195, -0.5555, -0.001753), (0.09797, -0.5612, -0.001753), (6.851e-07, -0.5632, -0.001753), (-0.09797, -0.5612, -0.001753), (-0.195, -0.5555, -0.001753), (-0.2902, -0.5463, -0.001753), (-0.3825, -0.5343, -0.001753), (-0.4712, -0.5199, -0.001753), (-0.5553, -0.5032, -0.001753), (-0.6341, -0.484, -0.001753), (-0.7068, -0.4613, -0.001753), (-0.7727, -0.4337, -0.001753), (-0.8311, -0.3995, -0.001753), (-0.8815, -0.3568, -0.001753), (-0.9235, -0.3042, -0.001753), (-0.9565, -0.241, -0.001753), (-0.9803, -0.1678, -0.001753), (-0.9947, -0.08626, -0.001753)], [], [(5, 4, 19, 20), (6, 5, 20, 21), (7, 6, 21, 22), (8, 7, 22, 23), (1024, 8, 23, 24), (9, 1024, 24, 25), (10, 9, 25, 26), (11, 10, 26, 27), (12, 11, 27, 28), (1214, 0, 14, 1215), (13, 12, 28, 29), (1023, 1, 15, 16), (958, 13, 29), (2, 1023, 16, 17), (3, 2, 17, 18), (4, 3, 18, 19), (28, 27, 43, 44), (1215, 14, 30, 1216), (29, 28, 44, 45), (16, 15, 31, 32), (958, 29, 45), (17, 16, 32, 33), (18, 17, 33, 34), (19, 18, 34, 35), (20, 19, 35, 36), (21, 20, 36, 37), (22, 21, 37, 38), (23, 22, 38, 39), (24, 23, 39, 40), (25, 24, 40, 41), (26, 25, 41, 42), (27, 26, 42, 43), (958, 45, 61), (33, 32, 48, 49), (34, 33, 49, 50), (35, 34, 50, 51), (36, 35, 51, 52), (37, 36, 52, 53), (38, 37, 53, 54), (39, 38, 54, 55), (40, 39, 55, 56), (41, 40, 56, 57), (42, 41, 57, 58), (43, 42, 58, 59), (44, 43, 59, 60), (1216, 30, 46, 1217), (45, 44, 60, 61), (32, 31, 47, 48), (51, 50, 66, 67), (52, 51, 67, 68), (53, 52, 68, 69), (54, 53, 69, 70), (55, 54, 70, 71), (56, 55, 71, 72), (57, 56, 72, 73), (58, 57, 73, 74), (59, 58, 74, 75), (60, 59, 75, 76), (1217, 46, 62, 1218), (61, 60, 76, 77), (48, 47, 63, 64), (958, 61, 77), (49, 48, 64, 65), (50, 49, 65, 66), (69, 68, 84, 85), (70, 69, 85, 86), (71, 70, 86, 87), (72, 71, 87, 88), (73, 72, 88, 89), (74, 73, 89, 90), (75, 74, 90, 91), (76, 75, 91, 92), (1218, 62, 78, 1219), (77, 76, 92, 93), (64, 63, 79, 80), (958, 77, 93), (65, 64, 80, 81), (66, 65, 81, 82), (67, 66, 82, 83), (68, 67, 83, 84), (87, 86, 102, 103), (88, 87, 103, 104), (89, 88, 104, 105), (90, 89, 105, 106), (91, 90, 106, 107), (92, 91, 107, 108), (1219, 78, 94, 1220), (93, 92, 108, 109), (80, 79, 95, 96), (958, 93, 109), (81, 80, 96, 97), (82, 81, 97, 98), (83, 82, 98, 99), (84, 83, 99, 100), (85, 84, 100, 101), (86, 85, 101, 102), (105, 104, 120, 121), (106, 105, 121, 122), (107, 106, 122, 123), (108, 107, 123, 124), (1220, 94, 110, 1221), (109, 108, 124, 125), (96, 95, 111, 112), (958, 109, 125), (97, 96, 112, 113), (98, 97, 113, 114), (99, 98, 114, 115), (100, 99, 115, 116), (101, 100, 116, 117), (102, 101, 117, 118), (103, 102, 118, 119), (104, 103, 119, 120), (123, 122, 138, 139), (124, 123, 139, 140), (1221, 110, 126, 1222), (125, 124, 140, 141), (112, 111, 127, 128), (958, 125, 141), (113, 112, 128, 129), (114, 113, 129, 130), (115, 114, 130, 131), (116, 115, 131, 132), (117, 116, 132, 133), (118, 117, 133, 134), (119, 118, 134, 135), (120, 119, 135, 136), (121, 120, 136, 137), (122, 121, 137, 138), (141, 140, 156, 157), (128, 127, 143, 144), (958, 141, 157), (129, 128, 144, 145), (130, 129, 145, 146), (131, 130, 146, 147), (132, 131, 147, 148), (133, 132, 148, 149), (134, 133, 149, 150), (135, 134, 150, 151), (136, 135, 151, 152), (137, 136, 152, 153), (138, 137, 153, 154), (139, 138, 154, 155), (140, 139, 155, 156), (1222, 126, 142, 1223), (146, 145, 161, 162), (147, 146, 162, 163), (148, 147, 163, 164), (149, 148, 164, 165), (150, 149, 165, 166), (151, 150, 166, 167), (152, 151, 167, 168), (153, 152, 168, 169), (154, 153, 169, 170), (155, 154, 170, 171), (156, 155, 171, 172), (1223, 142, 158, 1224), (157, 156, 172, 173), (144, 143, 159, 160), (958, 157, 173), (145, 144, 160, 161), (164, 163, 179, 180), (165, 164, 180, 181), (166, 165, 181, 182), (167, 166, 182, 183), (168, 167, 183, 184), (169, 168, 184, 185), (170, 169, 185, 186), (171, 170, 186, 187), (172, 171, 187, 188), (1224, 158, 174, 1225), (173, 172, 188, 189), (160, 159, 175, 176), (958, 173, 189), (161, 160, 176, 177), (162, 161, 177, 178), (163, 162, 178, 179), (182, 181, 197, 198), (183, 182, 198, 199), (184, 183, 199, 200), (185, 184, 200, 201), (186, 185, 201, 202), (187, 186, 202, 203), (188, 187, 203, 204), (1225, 174, 190, 1226), (189, 188, 204, 205), (176, 175, 191, 192), (958, 189, 205), (177, 176, 192, 193), (178, 177, 193, 194), (179, 178, 194, 195), (180, 179, 195, 196), (181, 180, 196, 197), (200, 199, 215, 216), (201, 200, 216, 217), (202, 201, 217, 218), (203, 202, 218, 219), (204, 203, 219, 220), (1226, 190, 206, 1227), (205, 204, 220, 221), (192, 191, 207, 208), (958, 205, 221), (193, 192, 208, 209), (194, 193, 209, 210), (195, 194, 210, 211), (196, 195, 211, 212), (197, 196, 212, 213), (198, 197, 213, 214), (199, 198, 214, 215), (218, 217, 233, 234), (219, 218, 234, 235), (220, 219, 235, 236), (1227, 206, 222, 1228), (221, 220, 236, 237), (208, 207, 223, 224), (958, 221, 237), (209, 208, 224, 225), (210, 209, 225, 226), (211, 210, 226, 227), (212, 211, 227, 228), (213, 212, 228, 229), (214, 213, 229, 230), (215, 214, 230, 231), (216, 215, 231, 232), (217, 216, 232, 233), (236, 235, 251, 252), (1228, 222, 238, 1229), (237, 236, 252, 253), (224, 223, 239, 240), (958, 237, 253), (225, 224, 240, 241), (226, 225, 241, 242), (227, 226, 242, 243), (228, 227, 243, 244), (229, 228, 244, 245), (230, 229, 245, 246), (231, 230, 246, 247), (232, 231, 247, 248), (233, 232, 248, 249), (234, 233, 249, 250), (235, 234, 250, 251), (240, 239, 255, 256), (958, 253, 269), (241, 240, 256, 257), (242, 241, 257, 258), (243, 242, 258, 259), (244, 243, 259, 260), (245, 244, 260, 261), (246, 245, 261, 262), (247, 246, 262, 263), (248, 247, 263, 264), (249, 248, 264, 265), (250, 249, 265, 266), (251, 250, 266, 267), (252, 251, 267, 268), (1229, 238, 254, 1230), (253, 252, 268, 269), (258, 257, 273, 274), (259, 258, 274, 275), (260, 259, 275, 276), (261, 260, 276, 277), (262, 261, 277, 278), (263, 262, 278, 279), (264, 263, 279, 280), (265, 264, 280, 281), (266, 265, 281, 282), (267, 266, 282, 283), (268, 267, 283, 284), (1230, 254, 270, 1231), (269, 268, 284, 285), (256, 255, 271, 272), (958, 269, 285), (257, 256, 272, 273), (276, 275, 291, 292), (277, 276, 292, 293), (278, 277, 293, 294), (279, 278, 294, 295), (280, 279, 295, 296), (281, 280, 296, 297), (282, 281, 297, 298), (283, 282, 298, 299), (284, 283, 299, 300), (1231, 270, 286, 1232), (285, 284, 300, 301), (272, 271, 287, 288), (958, 285, 301), (273, 272, 288, 289), (274, 273, 289, 290), (275, 274, 290, 291), (294, 293, 309, 310), (295, 294, 310, 311), (296, 295, 311, 312), (297, 296, 312, 313), (298, 297, 313, 314), (299, 298, 314, 315), (300, 299, 315, 316), (1232, 286, 302, 1233), (301, 300, 316, 317), (288, 287, 303, 304), (958, 301, 317), (289, 288, 304, 305), (290, 289, 305, 306), (291, 290, 306, 307), (292, 291, 307, 308), (293, 292, 308, 309), (312, 311, 327, 328), (313, 312, 328, 329), (314, 313, 329, 330), (315, 314, 330, 331), (316, 315, 331, 332), (1233, 302, 318, 1234), (317, 316, 332, 333), (304, 303, 319, 320), (958, 317, 333), (305, 304, 320, 321), (306, 305, 321, 322), (307, 306, 322, 323), (308, 307, 323, 324), (309, 308, 324, 325), (310, 309, 325, 326), (311, 310, 326, 327), (330, 329, 345, 346), (331, 330, 346, 347), (332, 331, 347, 348), (1234, 318, 334, 1235), (333, 332, 348, 349), (320, 319, 335, 336), (958, 333, 349), (321, 320, 336, 337), (322, 321, 337, 338), (323, 322, 338, 339), (324, 323, 339, 340), (325, 324, 340, 341), (326, 325, 341, 342), (327, 326, 342, 343), (328, 327, 343, 344), (329, 328, 344, 345), (348, 347, 363, 364), (1235, 334, 350, 1236), (349, 348, 364, 365), (336, 335, 351, 352), (958, 349, 365), (337, 336, 352, 353), (338, 337, 353, 354), (339, 338, 354, 355), (340, 339, 355, 356), (341, 340, 356, 357), (342, 341, 357, 358), (343, 342, 358, 359), (344, 343, 359, 360), (345, 344, 360, 361), (346, 345, 361, 362), (347, 346, 362, 363), (958, 365, 381), (353, 352, 368, 369), (354, 353, 369, 370), (355, 354, 370, 371), (356, 355, 371, 372), (357, 356, 372, 373), (358, 357, 373, 374), (359, 358, 374, 375), (360, 359, 375, 376), (361, 360, 376, 377), (362, 361, 377, 378), (363, 362, 378, 379), (364, 363, 379, 380), (1236, 350, 366, 1237), (365, 364, 380, 381), (352, 351, 367, 368), (371, 370, 386, 387), (372, 371, 387, 388), (373, 372, 388, 389), (374, 373, 389, 390), (375, 374, 390, 391), (376, 375, 391, 392), (377, 376, 392, 393), (378, 377, 393, 394), (379, 378, 394, 395), (380, 379, 395, 396), (1237, 366, 382, 1238), (381, 380, 396, 397), (368, 367, 383, 384), (958, 381, 397), (369, 368, 384, 385), (370, 369, 385, 386), (389, 388, 404, 405), (390, 389, 405, 406), (391, 390, 406, 407), (392, 391, 407, 408), (393, 392, 408, 409), (394, 393, 409, 410), (395, 394, 410, 411), (396, 395, 411, 412), (1238, 382, 398, 1239), (397, 396, 412, 413), (384, 383, 399, 400), (958, 397, 413), (385, 384, 400, 401), (386, 385, 401, 402), (387, 386, 402, 403), (388, 387, 403, 404), (407, 406, 422, 423), (408, 407, 423, 424), (409, 408, 424, 425), (410, 409, 425, 426), (411, 410, 426, 427), (412, 411, 427, 428), (1239, 398, 414, 1240), (413, 412, 428, 429), (400, 399, 415, 416), (958, 413, 429), (401, 400, 416, 417), (402, 401, 417, 418), (403, 402, 418, 419), (404, 403, 419, 420), (405, 404, 420, 421), (406, 405, 421, 422), (420, 419, 435, 436), (421, 420, 436, 437), (422, 421, 437, 438), (423, 422, 438, 439), (424, 423, 439, 440), (425, 424, 440, 441), (426, 425, 441, 442), (427, 426, 442, 443), (428, 427, 443, 444), (1240, 414, 430, 1241), (429, 428, 444, 445), (416, 415, 431, 432), (958, 429, 445), (417, 416, 432, 433), (418, 417, 433, 434), (419, 418, 434, 435), (438, 437, 453, 454), (439, 438, 454, 455), (440, 439, 455, 456), (441, 440, 456, 457), (442, 441, 457, 458), (443, 442, 458, 459), (444, 443, 459, 460), (1241, 430, 446, 1242), (445, 444, 460, 461), (432, 431, 447, 448), (958, 445, 461), (433, 432, 448, 449), (434, 433, 449, 450), (435, 434, 450, 451), (436, 435, 451, 452), (437, 436, 452, 453), (456, 455, 471, 472), (457, 456, 472, 473), (458, 457, 473, 474), (459, 458, 474, 475), (460, 459, 475, 476), (1242, 446, 462, 1243), (461, 460, 476, 477), (448, 447, 463, 464), (958, 461, 477), (449, 448, 464, 465), (450, 449, 465, 466), (451, 450, 466, 467), (452, 451, 467, 468), (453, 452, 468, 469), (454, 453, 469, 470), (455, 454, 470, 471), (474, 473, 489, 490), (475, 474, 490, 491), (476, 475, 491, 492), (1243, 462, 478, 1244), (477, 476, 492, 493), (464, 463, 479, 480), (958, 477, 493), (465, 464, 480, 481), (466, 465, 481, 482), (467, 466, 482, 483), (468, 467, 483, 484), (469, 468, 484, 485), (470, 469, 485, 486), (471, 470, 486, 487), (472, 471, 487, 488), (473, 472, 488, 489), (492, 491, 507, 508), (1244, 478, 494, 1245), (493, 492, 508, 509), (480, 479, 495, 496), (958, 493, 509), (481, 480, 496, 497), (482, 481, 497, 498), (483, 482, 498, 499), (484, 483, 499, 500), (485, 484, 500, 501), (486, 485, 501, 502), (487, 486, 502, 503), (488, 487, 503, 504), (489, 488, 504, 505), (490, 489, 505, 506), (491, 490, 506, 507), (496, 495, 511, 512), (958, 509, 525), (497, 496, 512, 513), (498, 497, 513, 514), (499, 498, 514, 515), (500, 499, 515, 516), (501, 500, 516, 517), (502, 501, 517, 518), (503, 502, 518, 519), (504, 503, 519, 520), (505, 504, 520, 521), (506, 505, 521, 522), (507, 506, 522, 523), (508, 507, 523, 524), (1245, 494, 510, 1246), (509, 508, 524, 525), (514, 513, 529, 530), (515, 514, 530, 531), (516, 515, 531, 532), (517, 516, 532, 533), (518, 517, 533, 534), (519, 518, 534, 535), (520, 519, 535, 536), (521, 520, 536, 537), (522, 521, 537, 538), (523, 522, 538, 539), (524, 523, 539, 540), (1246, 510, 526, 1247), (525, 524, 540, 541), (512, 511, 527, 528), (958, 525, 541), (513, 512, 528, 529), (532, 531, 547, 548), (533, 532, 548, 549), (534, 533, 549, 550), (535, 534, 550, 551), (536, 535, 551, 552), (537, 536, 552, 553), (538, 537, 553, 554), (539, 538, 554, 555), (540, 539, 555, 556), (1247, 526, 542, 1248), (541, 540, 556, 557), (528, 527, 543, 544), (958, 541, 557), (529, 528, 544, 545), (530, 529, 545, 546), (531, 530, 546, 547), (550, 549, 565, 566), (551, 550, 566, 567), (552, 551, 567, 568), (553, 552, 568, 569), (554, 553, 569, 570), (555, 554, 570, 571), (556, 555, 571, 572), (1248, 542, 558, 1249), (557, 556, 572, 573), (544, 543, 559, 560), (958, 557, 573), (545, 544, 560, 561), (546, 545, 561, 562), (547, 546, 562, 563), (548, 547, 563, 564), (549, 548, 564, 565), (568, 567, 583, 584), (569, 568, 584, 585), (570, 569, 585, 586), (571, 570, 586, 587), (572, 571, 587, 588), (1249, 558, 574, 1250), (573, 572, 588, 589), (560, 559, 575, 576), (958, 573, 589), (561, 560, 576, 577), (562, 561, 577, 578), (563, 562, 578, 579), (564, 563, 579, 580), (565, 564, 580, 581), (566, 565, 581, 582), (567, 566, 582, 583), (586, 585, 601, 602), (587, 586, 602, 603), (588, 587, 603, 604), (1250, 574, 590, 1251), (589, 588, 604, 605), (576, 575, 591, 592), (958, 589, 605), (577, 576, 592, 593), (578, 577, 593, 594), (579, 578, 594, 595), (580, 579, 595, 596), (581, 580, 596, 597), (582, 581, 597, 598), (583, 582, 598, 599), (584, 583, 599, 600), (585, 584, 600, 601), (604, 603, 619, 620), (1251, 590, 606, 1252), (605, 604, 620, 621), (592, 591, 607, 608), (958, 605, 621), (593, 592, 608, 609), (594, 593, 609, 610), (595, 594, 610, 611), (596, 595, 611, 612), (597, 596, 612, 613), (598, 597, 613, 614), (599, 598, 614, 615), (600, 599, 615, 616), (601, 600, 616, 617), (602, 601, 617, 618), (603, 602, 618, 619), (958, 621, 637), (609, 608, 624, 625), (610, 609, 625, 626), (611, 610, 626, 627), (612, 611, 627, 628), (613, 612, 628, 629), (614, 613, 629, 630), (615, 614, 630, 631), (616, 615, 631, 632), (617, 616, 632, 633), (618, 617, 633, 634), (619, 618, 634, 635), (620, 619, 635, 636), (1252, 606, 622, 1253), (621, 620, 636, 637), (608, 607, 623, 624), (627, 626, 642, 643), (628, 627, 643, 644), (629, 628, 644, 645), (630, 629, 645, 646), (631, 630, 646, 647), (632, 631, 647, 648), (633, 632, 648, 649), (634, 633, 649, 650), (635, 634, 650, 651), (636, 635, 651, 652), (1253, 622, 638, 1254), (637, 636, 652, 653), (624, 623, 639, 640), (958, 637, 653), (625, 624, 640, 641), (626, 625, 641, 642), (645, 644, 660, 661), (646, 645, 661, 662), (647, 646, 662, 663), (648, 647, 663, 664), (649, 648, 664, 665), (650, 649, 665, 666), (651, 650, 666, 667), (652, 651, 667, 668), (1254, 638, 654, 1255), (653, 652, 668, 669), (640, 639, 655, 656), (958, 653, 669), (641, 640, 656, 657), (642, 641, 657, 658), (643, 642, 658, 659), (644, 643, 659, 660), (663, 662, 678, 679), (664, 663, 679, 680), (665, 664, 680, 681), (666, 665, 681, 682), (667, 666, 682, 683), (668, 667, 683, 684), (1255, 654, 670, 1256), (669, 668, 684, 685), (656, 655, 671, 672), (958, 669, 685), (657, 656, 672, 673), (658, 657, 673, 674), (659, 658, 674, 675), (660, 659, 675, 676), (661, 660, 676, 677), (662, 661, 677, 678), (681, 680, 696, 697), (682, 681, 697, 698), (683, 682, 698, 699), (684, 683, 699, 700), (1256, 670, 686, 1257), (685, 684, 700, 701), (672, 671, 687, 688), (958, 685, 701), (673, 672, 688, 689), (674, 673, 689, 690), (675, 674, 690, 691), (676, 675, 691, 692), (677, 676, 692, 693), (678, 677, 693, 694), (679, 678, 694, 695), (680, 679, 695, 696), (699, 698, 714, 715), (700, 699, 715, 716), (1257, 686, 702, 1258), (701, 700, 716, 717), (688, 687, 703, 704), (958, 701, 717), (689, 688, 704, 705), (690, 689, 705, 706), (691, 690, 706, 707), (692, 691, 707, 708), (693, 692, 708, 709), (694, 693, 709, 710), (695, 694, 710, 711), (696, 695, 711, 712), (697, 696, 712, 713), (698, 697, 713, 714), (717, 716, 732, 733), (704, 703, 719, 720), (958, 717, 733), (705, 704, 720, 721), (706, 705, 721, 722), (707, 706, 722, 723), (708, 707, 723, 724), (709, 708, 724, 725), (710, 709, 725, 726), (711, 710, 726, 727), (712, 711, 727, 728), (713, 712, 728, 729), (714, 713, 729, 730), (715, 714, 730, 731), (716, 715, 731, 732), (1258, 702, 718, 1259), (722, 721, 737, 738), (723, 722, 738, 739), (724, 723, 739, 740), (725, 724, 740, 741), (726, 725, 741, 742), (727, 726, 742, 743), (728, 727, 743, 744), (729, 728, 744, 745), (730, 729, 745, 746), (731, 730, 746, 747), (732, 731, 747, 748), (1259, 718, 734, 1260), (733, 732, 748, 749), (720, 719, 735, 736), (958, 733, 749), (721, 720, 736, 737), (740, 739, 755, 756), (741, 740, 756, 757), (742, 741, 757, 758), (743, 742, 758, 759), (744, 743, 759, 760), (745, 744, 760, 761), (746, 745, 761, 762), (747, 746, 762, 763), (748, 747, 763, 764), (1260, 734, 750, 1261), (749, 748, 764, 765), (736, 735, 751, 752), (958, 749, 765), (737, 736, 752, 753), (738, 737, 753, 754), (739, 738, 754, 755), (758, 757, 773, 774), (759, 758, 774, 775), (760, 759, 775, 776), (761, 760, 776, 777), (762, 761, 777, 778), (763, 762, 778, 779), (764, 763, 779, 780), (1261, 750, 766, 1262), (765, 764, 780, 781), (752, 751, 767, 768), (958, 765, 781), (753, 752, 768, 769), (754, 753, 769, 770), (755, 754, 770, 771), (756, 755, 771, 772), (757, 756, 772, 773), (776, 775, 791, 792), (777, 776, 792, 793), (778, 777, 793, 794), (779, 778, 794, 795), (780, 779, 795, 796), (1262, 766, 782, 1263), (781, 780, 796, 797), (768, 767, 783, 784), (958, 781, 797), (769, 768, 784, 785), (770, 769, 785, 786), (771, 770, 786, 787), (772, 771, 787, 788), (773, 772, 788, 789), (774, 773, 789, 790), (775, 774, 790, 791), (794, 793, 809, 810), (795, 794, 810, 811), (796, 795, 811, 812), (1263, 782, 798, 1264), (797, 796, 812, 813), (784, 783, 799, 800), (958, 797, 813), (785, 784, 800, 801), (786, 785, 801, 802), (787, 786, 802, 803), (788, 787, 803, 804), (789, 788, 804, 805), (790, 789, 805, 806), (791, 790, 806, 807), (792, 791, 807, 808), (793, 792, 808, 809), (812, 811, 827, 828), (1264, 798, 814, 1265), (813, 812, 828, 829), (800, 799, 815, 816), (958, 813, 829), (801, 800, 816, 817), (802, 801, 817, 818), (803, 802, 818, 819), (804, 803, 819, 820), (805, 804, 820, 821), (806, 805, 821, 822), (807, 806, 822, 823), (808, 807, 823, 824), (809, 808, 824, 825), (810, 809, 825, 826), (811, 810, 826, 827), (823, 822, 838, 839), (824, 823, 839, 840), (825, 824, 840, 841), (826, 825, 841, 842), (827, 826, 842, 843), (828, 827, 843, 844), (1265, 814, 830, 1266), (829, 828, 844, 845), (816, 815, 831, 832), (958, 829, 845), (817, 816, 832, 833), (818, 817, 833, 834), (819, 818, 834, 835), (820, 819, 835, 836), (821, 820, 836, 837), (822, 821, 837, 838), (841, 840, 856, 857), (842, 841, 857, 858), (843, 842, 858, 859), (844, 843, 859, 860), (1266, 830, 846, 1267), (845, 844, 860, 861), (832, 831, 847, 848), (958, 845, 861), (833, 832, 848, 849), (834, 833, 849, 850), (835, 834, 850, 851), (836, 835, 851, 852), (837, 836, 852, 853), (838, 837, 853, 854), (839, 838, 854, 855), (840, 839, 855, 856), (859, 858, 874, 875), (860, 859, 875, 876), (1267, 846, 862, 1268), (861, 860, 876, 877), (848, 847, 863, 864), (958, 861, 877), (849, 848, 864, 865), (850, 849, 865, 866), (851, 850, 866, 867), (852, 851, 867, 868), (853, 852, 868, 869), (854, 853, 869, 870), (855, 854, 870, 871), (856, 855, 871, 872), (857, 856, 872, 873), (858, 857, 873, 874), (877, 876, 892, 893), (864, 863, 879, 880), (958, 877, 893), (865, 864, 880, 881), (866, 865, 881, 882), (867, 866, 882, 883), (868, 867, 883, 884), (869, 868, 884, 885), (870, 869, 885, 886), (871, 870, 886, 887), (872, 871, 887, 888), (873, 872, 888, 889), (874, 873, 889, 890), (875, 874, 890, 891), (876, 875, 891, 892), (1268, 862, 878, 1269), (882, 881, 897, 898), (883, 882, 898, 899), (884, 883, 899, 900), (885, 884, 900, 901), (886, 885, 901, 902), (887, 886, 902, 903), (888, 887, 903, 904), (889, 888, 904, 905), (890, 889, 905, 906), (891, 890, 906, 907), (892, 891, 907, 908), (1269, 878, 894, 1270), (893, 892, 908, 909), (880, 879, 895, 896), (958, 893, 909), (881, 880, 896, 897), (900, 899, 915, 916), (901, 900, 916, 917), (902, 901, 917, 918), (903, 902, 918, 919), (904, 903, 919, 920), (905, 904, 920, 921), (906, 905, 921, 922), (907, 906, 922, 923), (908, 907, 923, 924), (1270, 894, 910, 1271), (909, 908, 924, 925), (896, 895, 911, 912), (958, 909, 925), (897, 896, 912, 913), (898, 897, 913, 914), (899, 898, 914, 915), (918, 917, 933, 934), (919, 918, 934, 935), (920, 919, 935, 936), (921, 920, 936, 937), (922, 921, 937, 938), (923, 922, 938, 939), (924, 923, 939, 940), (1271, 910, 926, 1272), (925, 924, 940, 941), (912, 911, 927, 928), (958, 925, 941), (913, 912, 928, 929), (914, 913, 929, 930), (915, 914, 930, 931), (916, 915, 931, 932), (917, 916, 932, 933), (936, 935, 951, 952), (937, 936, 952, 953), (938, 937, 953, 954), (939, 938, 954, 955), (940, 939, 955, 956), (1272, 926, 942, 1273), (941, 940, 956, 957), (928, 927, 943, 944), (958, 941, 957), (929, 928, 944, 945), (930, 929, 945, 946), (931, 930, 946, 947), (932, 931, 947, 948), (933, 932, 948, 949), (934, 933, 949, 950), (935, 934, 950, 951), (954, 953, 970, 971), (955, 954, 971, 972), (956, 955, 972, 973), (1273, 942, 959, 1274), (957, 956, 973, 974), (944, 943, 960, 961), (958, 957, 974), (945, 944, 961, 962), (946, 945, 962, 963), (947, 946, 963, 964), (948, 947, 964, 965), (949, 948, 965, 966), (950, 949, 966, 967), (951, 950, 967, 968), (952, 951, 968, 969), (953, 952, 969, 970), (973, 972, 988, 989), (1274, 959, 975, 1275), (974, 973, 989, 990), (961, 960, 976, 977), (958, 974, 990), (962, 961, 977, 978), (963, 962, 978, 979), (964, 963, 979, 980), (965, 964, 980, 981), (966, 965, 981, 982), (967, 966, 982, 983), (968, 967, 983, 984), (969, 968, 984, 985), (970, 969, 985, 986), (971, 970, 986, 987), (972, 971, 987, 988), (958, 990, 1006), (978, 977, 993, 994), (979, 978, 994, 995), (980, 979, 995, 996), (981, 980, 996, 997), (982, 981, 997, 998), (983, 982, 998, 999), (984, 983, 999, 1000), (985, 984, 1000, 1001), (986, 985, 1001, 1002), (987, 986, 1002, 1003), (988, 987, 1003, 1004), (989, 988, 1004, 1005), (1275, 975, 991, 1276), (990, 989, 1005, 1006), (977, 976, 992, 993), (996, 995, 1011, 1012), (997, 996, 1012, 1013), (998, 997, 1013, 1014), (999, 998, 1014, 1015), (1000, 999, 1015, 1016), (1001, 1000, 1016, 1017), (1002, 1001, 1017, 1018), (1003, 1002, 1018, 1019), (1004, 1003, 1019, 1020), (1005, 1004, 1020, 1021), (1276, 991, 1007, 1277), (1006, 1005, 1021, 1022), (993, 992, 1008, 1009), (958, 1006, 1022), (994, 993, 1009, 1010), (995, 994, 1010, 1011), (1014, 1013, 5, 6), (1015, 1014, 6, 7), (1016, 1015, 7, 8), (1017, 1016, 8, 1024), (1018, 1017, 1024, 9), (1019, 1018, 9, 10), (1020, 1019, 10, 11), (1021, 1020, 11, 12), (1277, 1007, 0, 1214), (1022, 1021, 12, 13), (1009, 1008, 1, 1023), (958, 1022, 13), (1010, 1009, 1023, 2), (1011, 1010, 2, 3), (1012, 1011, 3, 4), (1013, 1012, 4, 5), (942, 926, 1025, 959), (926, 910, 1034, 1025), (910, 894, 1043, 1034), (894, 878, 1052, 1043), (878, 862, 1061, 1052), (862, 846, 1070, 1061), (846, 830, 1079, 1070), (830, 814, 1088, 1079), (814, 798, 1097, 1088), (798, 782, 1106, 1097), (782, 766, 1115, 1106), (766, 750, 1124, 1115), (750, 734, 1133, 1124), (734, 718, 1142, 1133), (718, 702, 1151, 1142), (702, 686, 1160, 1151), (686, 670, 1169, 1160), (670, 654, 1178, 1169), (654, 638, 1187, 1178), (638, 622, 1196, 1187), (622, 606, 1205, 1196), (606, 590, 574, 1205), (959, 1025, 1026, 975), (1025, 1034, 1035, 1026), (1034, 1043, 1044, 1035), (1043, 1052, 1053, 1044), (1052, 1061, 1062, 1053), (1061, 1070, 1071, 1062), (1070, 1079, 1080, 1071), (1079, 1088, 1089, 1080), (1088, 1097, 1098, 1089), (1097, 1106, 1107, 1098), (1106, 1115, 1116, 1107), (1115, 1124, 1125, 1116), (1124, 1133, 1134, 1125), (1133, 1142, 1143, 1134), (1142, 1151, 1152, 1143), (1151, 1160, 1161, 1152), (1160, 1169, 1170, 1161), (1169, 1178, 1179, 1170), (1178, 1187, 1188, 1179), (1187, 1196, 1197, 1188), (1196, 1205, 1206, 1197), (1205, 574, 558, 1206), (975, 1026, 1027, 991), (1026, 1035, 1036, 1027), (1035, 1044, 1045, 1036), (1044, 1053, 1054, 1045), (1053, 1062, 1063, 1054), (1062, 1071, 1072, 1063), (1071, 1080, 1081, 1072), (1080, 1089, 1090, 1081), (1089, 1098, 1099, 1090), (1098, 1107, 1108, 1099), (1107, 1116, 1117, 1108), (1116, 1125, 1126, 1117), (1125, 1134, 1135, 1126), (1134, 1143, 1144, 1135), (1143, 1152, 1153, 1144), (1152, 1161, 1162, 1153), (1161, 1170, 1171, 1162), (1170, 1179, 1180, 1171), (1179, 1188, 1189, 1180), (1188, 1197, 1198, 1189), (1197, 1206, 1207, 1198), (1206, 558, 542, 1207), (991, 1027, 1028, 1007), (1027, 1036, 1037, 1028), (1036, 1045, 1046, 1037), (1045, 1054, 1055, 1046), (1054, 1063, 1064, 1055), (1063, 1072, 1073, 1064), (1072, 1081, 1082, 1073), (1081, 1090, 1091, 1082), (1090, 1099, 1100, 1091), (1099, 1108, 1109, 1100), (1108, 1117, 1118, 1109), (1117, 1126, 1127, 1118), (1126, 1135, 1136, 1127), (1135, 1144, 1145, 1136), (1144, 1153, 1154, 1145), (1153, 1162, 1163, 1154), (1162, 1171, 1172, 1163), (1171, 1180, 1181, 1172), (1180, 1189, 1190, 1181), (1189, 1198, 1199, 1190), (1198, 1207, 1208, 1199), (1207, 542, 526, 1208), (1007, 1028, 1029, 0), (1028, 1037, 1038, 1029), (1037, 1046, 1047, 1038), (1046, 1055, 1056, 1047), (1055, 1064, 1065, 1056), (1064, 1073, 1074, 1065), (1073, 1082, 1083, 1074), (1082, 1091, 1092, 1083), (1091, 1100, 1101, 1092), (1100, 1109, 1110, 1101), (1109, 1118, 1119, 1110), (1118, 1127, 1128, 1119), (1127, 1136, 1137, 1128), (1136, 1145, 1146, 1137), (1145, 1154, 1155, 1146), (1154, 1163, 1164, 1155), (1163, 1172, 1173, 1164), (1172, 1181, 1182, 1173), (1181, 1190, 1191, 1182), (1190, 1199, 1200, 1191), (1199, 1208, 1209, 1200), (1208, 526, 510, 1209), (0, 1029, 1030, 14), (1029, 1038, 1039, 1030), (1038, 1047, 1048, 1039), (1047, 1056, 1057, 1048), (1056, 1065, 1066, 1057), (1065, 1074, 1075, 1066), (1074, 1083, 1084, 1075), (1083, 1092, 1093, 1084), (1092, 1101, 1102, 1093), (1101, 1110, 1111, 1102), (1110, 1119, 1120, 1111), (1119, 1128, 1129, 1120), (1128, 1137, 1138, 1129), (1137, 1146, 1147, 1138), (1146, 1155, 1156, 1147), (1155, 1164, 1165, 1156), (1164, 1173, 1174, 1165), (1173, 1182, 1183, 1174), (1182, 1191, 1192, 1183), (1191, 1200, 1201, 1192), (1200, 1209, 1210, 1201), (1209, 510, 494, 1210), (14, 1030, 1031, 30), (1030, 1039, 1040, 1031), (1039, 1048, 1049, 1040), (1048, 1057, 1058, 1049), (1057, 1066, 1067, 1058), (1066, 1075, 1076, 1067), (1075, 1084, 1085, 1076), (1084, 1093, 1094, 1085), (1093, 1102, 1103, 1094), (1102, 1111, 1112, 1103), (1111, 1120, 1121, 1112), (1120, 1129, 1130, 1121), (1129, 1138, 1139, 1130), (1138, 1147, 1148, 1139), (1147, 1156, 1157, 1148), (1156, 1165, 1166, 1157), (1165, 1174, 1175, 1166), (1174, 1183, 1184, 1175), (1183, 1192, 1193, 1184), (1192, 1201, 1202, 1193), (1201, 1210, 1211, 1202), (1210, 494, 478, 1211), (30, 1031, 1032, 46), (1031, 1040, 1041, 1032), (1040, 1049, 1050, 1041), (1049, 1058, 1059, 1050), (1058, 1067, 1068, 1059), (1067, 1076, 1077, 1068), (1076, 1085, 1086, 1077), (1085, 1094, 1095, 1086), (1094, 1103, 1104, 1095), (1103, 1112, 1113, 1104), (1112, 1121, 1122, 1113), (1121, 1130, 1131, 1122), (1130, 1139, 1140, 1131), (1139, 1148, 1149, 1140), (1148, 1157, 1158, 1149), (1157, 1166, 1167, 1158), (1166, 1175, 1176, 1167), (1175, 1184, 1185, 1176), (1184, 1193, 1194, 1185), (1193, 1202, 1203, 1194), (1202, 1211, 1212, 1203), (1211, 478, 462, 1212), (46, 1032, 1033, 62), (1032, 1041, 1042, 1033), (1041, 1050, 1051, 1042), (1050, 1059, 1060, 1051), (1059, 1068, 1069, 1060), (1068, 1077, 1078, 1069), (1077, 1086, 1087, 1078), (1086, 1095, 1096, 1087), (1095, 1104, 1105, 1096), (1104, 1113, 1114, 1105), (1113, 1122, 1123, 1114), (1122, 1131, 1132, 1123), (1131, 1140, 1141, 1132), (1140, 1149, 1150, 1141), (1149, 1158, 1159, 1150), (1158, 1167, 1168, 1159), (1167, 1176, 1177, 1168), (1176, 1185, 1186, 1177), (1185, 1194, 1195, 1186), (1194, 1203, 1204, 1195), (1203, 1212, 1213, 1204), (1212, 462, 446, 1213), (62, 1033, 94, 78), (1033, 1042, 110, 94), (1042, 1051, 126, 110), (1051, 1060, 142, 126), (1060, 1069, 158, 142), (1069, 1078, 174, 158), (1078, 1087, 190, 174), (1087, 1096, 206, 190), (1096, 1105, 222, 206), (1105, 1114, 238, 222), (1114, 1123, 254, 238), (1123, 1132, 270, 254), (1132, 1141, 286, 270), (1141, 1150, 302, 286), (1150, 1159, 318, 302), (1159, 1168, 334, 318), (1168, 1177, 350, 334), (1177, 1186, 366, 350), (1186, 1195, 382, 366), (1195, 1204, 398, 382), (1204, 1213, 414, 398), (1213, 446, 430, 414), (1008, 1277, 1214, 1), (992, 1276, 1277, 1008), (976, 1275, 1276, 992), (960, 1274, 1275, 976), (943, 1273, 1274, 960), (927, 1272, 1273, 943), (911, 1271, 1272, 927), (895, 1270, 1271, 911), (879, 1269, 1270, 895), (863, 1268, 1269, 879), (847, 1267, 1268, 863), (831, 1266, 1267, 847), (815, 1265, 1266, 831), (799, 1264, 1265, 815), (783, 1263, 1264, 799), (767, 1262, 1263, 783), (751, 1261, 1262, 767), (735, 1260, 1261, 751), (719, 1259, 1260, 735), (703, 1258, 1259, 719), (687, 1257, 1258, 703), (671, 1256, 1257, 687), (655, 1255, 1256, 671), (639, 1254, 1255, 655), (623, 1253, 1254, 639), (607, 1252, 1253, 623), (591, 1251, 1252, 607), (575, 1250, 1251, 591), (559, 1249, 1250, 575), (543, 1248, 1249, 559), (527, 1247, 1248, 543), (511, 1246, 1247, 527), (495, 1245, 1246, 511), (479, 1244, 1245, 495), (463, 1243, 1244, 479), (447, 1242, 1243, 463), (431, 1241, 1242, 447), (415, 1240, 1241, 431), (399, 1239, 1240, 415), (383, 1238, 1239, 399), (367, 1237, 1238, 383), (351, 1236, 1237, 367), (335, 1235, 1236, 351), (319, 1234, 1235, 335), (303, 1233, 1234, 319), (287, 1232, 1233, 303), (271, 1231, 1232, 287), (255, 1230, 1231, 271), (239, 1229, 1230, 255), (223, 1228, 1229, 239), (207, 1227, 1228, 223), (191, 1226, 1227, 207), (175, 1225, 1226, 191), (159, 1224, 1225, 175), (143, 1223, 1224, 159), (127, 1222, 1223, 143), (111, 1221, 1222, 127), (95, 1220, 1221, 111), (79, 1219, 1220, 95), (63, 1218, 1219, 79), (47, 1217, 1218, 63), (31, 1216, 1217, 47), (15, 1215, 1216, 31), (1, 1214, 1215, 15)])
me_sphere_001.polygons.foreach_set('use_smooth', [True] * 1308)
me_sphere_001.materials.append(mat_whiteplastic)
me_sphere_001.use_remesh_preserve_volume = False
me_sphere_001.use_remesh_preserve_attributes = False
me_sphere_001.use_mirror_vertex_groups = False
me_sphere_001.update()
me_plane_002 = bpy.data.meshes.new('Plane.002')
me_plane_002.from_pydata([(-1.0, -1.0, 0.0), (1.0, -1.0, 0.0), (-1.0, 1.0, 0.0), (1.0, 1.0, 0.0)], [], [(0, 1, 3, 2)])
me_plane_002.polygons.foreach_set('use_smooth', [True] * 1)
me_plane_002.materials.append(mat_lamp)
me_plane_002.use_remesh_preserve_volume = False
me_plane_002.use_remesh_preserve_attributes = False
me_plane_002.use_mirror_vertex_groups = False
me_plane_002.update()
me_plane_001 = bpy.data.meshes.new('Plane.001')
me_plane_001.from_pydata([(-1.0, -1.0, 0.0), (1.0, -1.0, 0.0), (-1.0, 1.0, 0.0), (1.0, 1.0, 0.0)], [], [(0, 1, 3, 2)])
me_plane_001.polygons.foreach_set('use_smooth', [True] * 1)
me_plane_001.materials.append(mat_lamp)
me_plane_001.use_remesh_preserve_volume = False
me_plane_001.use_remesh_preserve_attributes = False
me_plane_001.use_mirror_vertex_groups = False
me_plane_001.update()
me_plane = bpy.data.meshes.new('Plane')
me_plane.from_pydata([(-1.0, -1.0, 0.0), (1.0, -1.0, 0.0), (-1.0, 1.0, 0.0), (1.0, 1.0, 0.0)], [], [(0, 1, 3, 2)])
me_plane.polygons.foreach_set('use_smooth', [True] * 1)
me_plane.materials.append(mat_lamp)
me_plane.use_remesh_preserve_volume = False
me_plane.use_remesh_preserve_attributes = False
me_plane.use_mirror_vertex_groups = False
me_plane.update()

# ---- objects
ob_sphere_001 = bpy.data.objects.new('Sphere.001', me_sphere_001)
ob_plane_002 = bpy.data.objects.new('Plane.002', me_plane_002)
ob_plane_001 = bpy.data.objects.new('Plane.001', me_plane_001)
ob_plane = bpy.data.objects.new('Plane', me_plane)

# ---- transforms, parenting, visibility, modifiers, constraints
ob_sphere_001.location = (0.0, 0.0, 0.0)
ob_sphere_001.lineart.crease_threshold = 0.0
_m = ob_sphere_001.modifiers.new('Subsurf', 'SUBSURF')
_m.uv_smooth = 'PRESERVE_CORNERS'
_m.quality = 1
_m.render_levels = 1
_m.show_only_control_edges = False
ob_plane_002.location = (1.978, -1.415, 0.1179)
ob_plane_002.rotation_euler = (-5.315, -0.6663, 1.134)
ob_plane_002.scale = (1.0, 1.0, 1.0)
ob_plane_002.lineart.crease_threshold = 0.0
ob_plane_001.location = (1.978, 4.619, 0.1534)
ob_plane_001.rotation_euler = (0.1125, -0.4186, -1.951)
ob_plane_001.scale = (1.0, 1.0, 1.0)
ob_plane_001.lineart.crease_threshold = 0.0
ob_plane.location = (-4.012, 0.0, 0.4987)
ob_plane.rotation_euler = (-0.02596, -0.4954, 0.3972)
ob_plane.scale = (1.0, 1.0, 1.0)
ob_plane.lineart.crease_threshold = 0.0

# ---- collection membership
col_collection_1.objects.link(ob_sphere_001)
col_collection_1.objects.link(ob_plane_002)
col_collection_1.objects.link(ob_plane_001)
col_collection_1.objects.link(ob_plane)

# ---- scene / render settings (as saved in the file)
scene.frame_start = 1; scene.frame_end = 250; scene.frame_set(2)
scene.render.engine = 'CYCLES'
scene.render.resolution_percentage = 50
scene.render.dither_intensity = 0.0
scene.cycles.use_denoising = False
scene.cycles.samples = 128
scene.cycles.sampling_pattern = 'TABULATED_SOBOL'
scene.cycles.light_sampling_threshold = 0.0
scene.cycles.use_adaptive_sampling = False
scene.cycles.use_light_tree = False
scene.cycles.blur_glossy = 0.0
scene.cycles.sample_clamp_indirect = 0.0
scene.view_settings.view_transform = 'Standard'
bpy.context.view_layer.update()

# ---- added for rendering (the .blend has no active camera): camera
cam_auto = bpy.data.cameras.new('AutoCamera')
cam_auto.lens = 50.0
cam_auto.sensor_width = 36.0
cam_auto.clip_end = 1000.0
ob_auto_camera = bpy.data.objects.new('AutoCamera', cam_auto)
scene.collection.objects.link(ob_auto_camera)
ob_auto_camera.location = (10.1389, -11.6094, 9.00584)
ob_auto_camera.rotation_euler = (1.09748, -7.21219e-08, 0.694738)
scene.camera = ob_auto_camera
bpy.context.view_layer.update()
